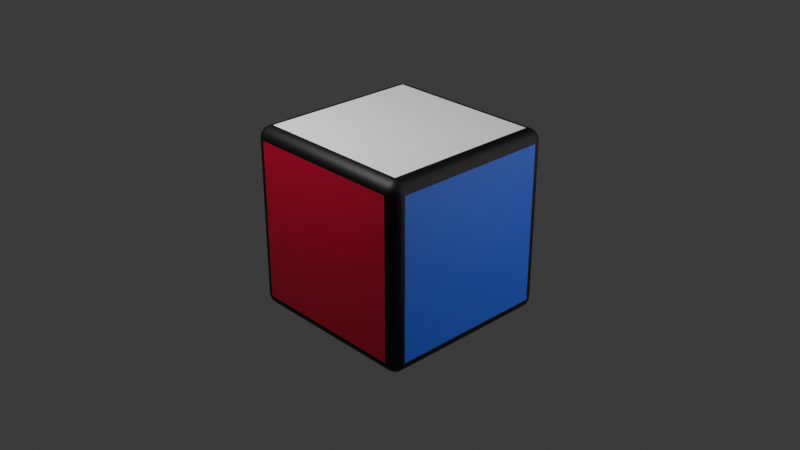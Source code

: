 # Source: cublet.blend  (saved by Blender 4.4.30; exported with 4.5.12 LTS)
import bpy
from mathutils import Matrix  # noqa: F401  (used for matrix-valued properties, if any)

bpy.ops.wm.read_factory_settings(use_empty=True)
scene = bpy.context.scene
scene.name = 'Scene'

# ---- collections
col_collection = bpy.data.collections.new('Collection'); scene.collection.children.link(col_collection)

# ---- materials (node trees are filled in below, after node groups)
mat_black = bpy.data.materials.new('black')
mat_black.alpha_threshold = 0.0
mat_black.roughness = 0.5
mat_black.line_color = (0.0, 0.0, 0.0, 1.0)
mat_red = bpy.data.materials.new('red')
mat_white = bpy.data.materials.new('white')
mat_blue = bpy.data.materials.new('blue')
mat_yellow = bpy.data.materials.new('yellow')
mat_orange = bpy.data.materials.new('orange')
mat_green = bpy.data.materials.new('green')

# ---- material node trees
mat_black.use_nodes = True; mat_black.node_tree.nodes.clear()
_N = mat_black.node_tree.nodes; _L = mat_black.node_tree.links
n0 = _N.new('ShaderNodeOutputMaterial'); n0.name = 'Material Output'; n0.location = (300, 300)
n1 = _N.new('ShaderNodeBsdfPrincipled'); n1.name = 'Principled BSDF'; n1.location = (10, 300)
n1.inputs[0].default_value = (0.0, 0.0, 0.0, 1.0)
n1.inputs[3].default_value = 1.45
_L.new(n1.outputs[0], n0.inputs[0])
n0.is_active_output = True
mat_red.use_nodes = True; mat_red.node_tree.nodes.clear()
_N = mat_red.node_tree.nodes; _L = mat_red.node_tree.links
n0 = _N.new('ShaderNodeBsdfPrincipled'); n0.name = 'Principled BSDF'; n0.location = (10, 300)
n0.inputs[0].default_value = (0.491, 0.003676, 0.02843, 1.0)
n1 = _N.new('ShaderNodeOutputMaterial'); n1.name = 'Material Output'; n1.location = (300, 300)
_L.new(n0.outputs[0], n1.inputs[0])
n1.is_active_output = True
mat_white.use_nodes = True; mat_white.node_tree.nodes.clear()
_N = mat_white.node_tree.nodes; _L = mat_white.node_tree.links
n0 = _N.new('ShaderNodeBsdfPrincipled'); n0.name = 'Principled BSDF'; n0.location = (10, 300)
n0.inputs[0].default_value = (1.0, 1.0, 1.0, 1.0)
n1 = _N.new('ShaderNodeOutputMaterial'); n1.name = 'Material Output'; n1.location = (300, 300)
_L.new(n0.outputs[0], n1.inputs[0])
n1.is_active_output = True
mat_blue.use_nodes = True; mat_blue.node_tree.nodes.clear()
_N = mat_blue.node_tree.nodes; _L = mat_blue.node_tree.links
n0 = _N.new('ShaderNodeBsdfPrincipled'); n0.name = 'Principled BSDF'; n0.location = (10, 300)
n0.inputs[0].default_value = (0.0356, 0.1119, 0.7835, 1.0)
n1 = _N.new('ShaderNodeOutputMaterial'); n1.name = 'Material Output'; n1.location = (300, 300)
_L.new(n0.outputs[0], n1.inputs[0])
n1.is_active_output = True
mat_yellow.use_nodes = True; mat_yellow.node_tree.nodes.clear()
_N = mat_yellow.node_tree.nodes; _L = mat_yellow.node_tree.links
n0 = _N.new('ShaderNodeBsdfPrincipled'); n0.name = 'Principled BSDF'; n0.location = (10, 300)
n0.inputs[0].default_value = (1.0, 0.6795, 0.0, 1.0)
n1 = _N.new('ShaderNodeOutputMaterial'); n1.name = 'Material Output'; n1.location = (300, 300)
_L.new(n0.outputs[0], n1.inputs[0])
n1.is_active_output = True
mat_orange.use_nodes = True; mat_orange.node_tree.nodes.clear()
_N = mat_orange.node_tree.nodes; _L = mat_orange.node_tree.links
n0 = _N.new('ShaderNodeBsdfPrincipled'); n0.name = 'Principled BSDF'; n0.location = (10, 300)
n0.inputs[0].default_value = (0.9911, 0.08022, 0.0, 1.0)
n1 = _N.new('ShaderNodeOutputMaterial'); n1.name = 'Material Output'; n1.location = (300, 300)
_L.new(n0.outputs[0], n1.inputs[0])
n1.is_active_output = True
mat_green.use_nodes = True; mat_green.node_tree.nodes.clear()
_N = mat_green.node_tree.nodes; _L = mat_green.node_tree.links
n0 = _N.new('ShaderNodeBsdfPrincipled'); n0.name = 'Principled BSDF'; n0.location = (10, 300)
n0.inputs[0].default_value = (0.0, 0.3231, 0.05781, 1.0)
n1 = _N.new('ShaderNodeOutputMaterial'); n1.name = 'Material Output'; n1.location = (300, 300)
_L.new(n0.outputs[0], n1.inputs[0])
n1.is_active_output = True

# ---- world
world_world = bpy.data.worlds.new('World'); scene.world = world_world
world_world.use_nodes = True; world_world.node_tree.nodes.clear()
_N = world_world.node_tree.nodes; _L = world_world.node_tree.links
n0 = _N.new('ShaderNodeOutputWorld'); n0.name = 'World Output'; n0.location = (300, 300)
n1 = _N.new('ShaderNodeBackground'); n1.name = 'Background'; n1.location = (10, 300)
n1.inputs[0].default_value = (0.05088, 0.05088, 0.05088, 1.0)
_L.new(n1.outputs[0], n0.inputs[0])
n0.is_active_output = True
world_world.color = (0.05088, 0.05088, 0.05088)
world_world.sun_shadow_jitter_overblur = 0.0

# ---- cameras
cam_camera = bpy.data.cameras.new('Camera')
cam_camera.clip_end = 100.0
cam_camera.ortho_scale = 7.314

# ---- lights
light_light = bpy.data.lights.new('Light', 'POINT')
light_light.energy = 1000.0
light_light.shadow_soft_size = 1.958
light_light_001 = bpy.data.lights.new('Light.001', 'POINT')
light_light_001.energy = 1000.0
light_light_001.shadow_soft_size = 5.778

# ---- meshes
me_cube = bpy.data.meshes.new('Cube')
me_cube.from_pydata([(0.869, 1.0, 0.869), (0.869, 0.869, 1.0), (1.0, 0.869, 0.869), (0.869, 0.9984, 0.8895), (0.869, 0.9936, 0.9095), (0.869, 0.9857, 0.9285), (0.869, 0.975, 0.946), (0.869, 0.9616, 0.9616), (0.8895, 0.9984, 0.869), (0.8899, 0.9966, 0.8901), (0.89, 0.9914, 0.9107), (0.89, 0.9833, 0.9294), (0.8899, 0.9729, 0.946), (0.8898, 0.9605, 0.9604), (0.9095, 0.9936, 0.869), (0.9105, 0.9914, 0.8903), (0.9105, 0.986, 0.9108), (0.9099, 0.9781, 0.9288), (0.9092, 0.9685, 0.9442), (0.9089, 0.9573, 0.9572), (0.9285, 0.9857, 0.869), (0.9294, 0.9833, 0.8902), (0.9288, 0.9781, 0.9101), (0.9271, 0.971, 0.9272), (0.9255, 0.9626, 0.9412), (0.9246, 0.9529, 0.9529), (0.946, 0.975, 0.869), (0.9461, 0.9728, 0.89), (0.9442, 0.9684, 0.9093), (0.9412, 0.9625, 0.9255), (0.9383, 0.9559, 0.9383), (0.9366, 0.9483, 0.9483), (0.9446, 0.9446, 0.9446), (0.8895, 0.869, 0.9984), (0.9095, 0.869, 0.9936), (0.9285, 0.869, 0.9857), (0.946, 0.869, 0.975), (0.9616, 0.869, 0.9616), (0.869, 0.8895, 0.9984), (0.8901, 0.8899, 0.9966), (0.9107, 0.89, 0.9914), (0.9294, 0.89, 0.9833), (0.946, 0.8899, 0.9729), (0.9604, 0.8898, 0.9605), (0.869, 0.9095, 0.9936), (0.8903, 0.9105, 0.9914), (0.9108, 0.9105, 0.986), (0.9288, 0.9099, 0.9781), (0.9442, 0.9092, 0.9685), (0.9572, 0.9089, 0.9573), (0.869, 0.9285, 0.9857), (0.8902, 0.9294, 0.9833), (0.9101, 0.9288, 0.9781), (0.9272, 0.9271, 0.971), (0.9412, 0.9255, 0.9626), (0.9529, 0.9246, 0.9529), (0.869, 0.946, 0.975), (0.89, 0.9461, 0.9728), (0.9093, 0.9442, 0.9684), (0.9255, 0.9412, 0.9625), (0.9383, 0.9383, 0.9559), (0.9483, 0.9366, 0.9483), (0.9984, 0.8895, 0.869), (0.9936, 0.9095, 0.869), (0.9857, 0.9285, 0.869), (0.975, 0.946, 0.869), (0.9616, 0.9616, 0.869), (0.9984, 0.869, 0.8895), (0.9966, 0.8901, 0.8899), (0.9914, 0.9107, 0.89), (0.9833, 0.9294, 0.89), (0.9729, 0.946, 0.8899), (0.9605, 0.9604, 0.8898), (0.9936, 0.869, 0.9095), (0.9914, 0.8903, 0.9105), (0.986, 0.9108, 0.9105), (0.9781, 0.9288, 0.9099), (0.9685, 0.9442, 0.9092), (0.9573, 0.9572, 0.9089), (0.9857, 0.869, 0.9285), (0.9833, 0.8902, 0.9294), (0.9781, 0.9101, 0.9288), (0.971, 0.9272, 0.9271), (0.9626, 0.9412, 0.9255), (0.9529, 0.9529, 0.9246), (0.975, 0.869, 0.946), (0.9728, 0.89, 0.9461), (0.9684, 0.9093, 0.9442), (0.9625, 0.9255, 0.9412), (0.9559, 0.9383, 0.9383), (0.9483, 0.9483, 0.9366), (0.869, 0.869, -1.0), (0.869, 1.0, -0.869), (1.0, 0.869, -0.869), (0.869, 0.8895, -0.9984), (0.869, 0.9095, -0.9936), (0.869, 0.9285, -0.9857), (0.869, 0.946, -0.975), (0.869, 0.9616, -0.9616), (0.8895, 0.869, -0.9984), (0.8899, 0.8901, -0.9966), (0.89, 0.9107, -0.9914), (0.89, 0.9294, -0.9833), (0.8899, 0.946, -0.9729), (0.8898, 0.9604, -0.9605), (0.9095, 0.869, -0.9936), (0.9105, 0.8903, -0.9914), (0.9105, 0.9108, -0.986), (0.9099, 0.9288, -0.9781), (0.9092, 0.9442, -0.9685), (0.9089, 0.9572, -0.9573), (0.9285, 0.869, -0.9857), (0.9294, 0.8902, -0.9833), (0.9288, 0.9101, -0.9781), (0.9271, 0.9272, -0.971), (0.9255, 0.9412, -0.9626), (0.9246, 0.9529, -0.9529), (0.946, 0.869, -0.975), (0.9461, 0.89, -0.9728), (0.9442, 0.9093, -0.9684), (0.9412, 0.9255, -0.9625), (0.9383, 0.9383, -0.9559), (0.9366, 0.9483, -0.9483), (0.9446, 0.9446, -0.9446), (0.8895, 0.9984, -0.869), (0.9095, 0.9936, -0.869), (0.9285, 0.9857, -0.869), (0.946, 0.975, -0.869), (0.9616, 0.9616, -0.869), (0.869, 0.9984, -0.8895), (0.8901, 0.9966, -0.8899), (0.9107, 0.9914, -0.89), (0.9294, 0.9833, -0.89), (0.946, 0.9729, -0.8899), (0.9604, 0.9605, -0.8898), (0.869, 0.9936, -0.9095), (0.8903, 0.9914, -0.9105), (0.9108, 0.986, -0.9105), (0.9288, 0.9781, -0.9099), (0.9442, 0.9685, -0.9092), (0.9572, 0.9573, -0.9089), (0.869, 0.9857, -0.9285), (0.8902, 0.9833, -0.9294), (0.9101, 0.9781, -0.9288), (0.9272, 0.971, -0.9271), (0.9412, 0.9626, -0.9255), (0.9529, 0.9529, -0.9246), (0.869, 0.975, -0.946), (0.89, 0.9728, -0.9461), (0.9093, 0.9684, -0.9442), (0.9255, 0.9625, -0.9412), (0.9383, 0.9559, -0.9383), (0.9483, 0.9483, -0.9366), (0.9984, 0.869, -0.8895), (0.9936, 0.869, -0.9095), (0.9857, 0.869, -0.9285), (0.975, 0.869, -0.946), (0.9616, 0.869, -0.9616), (0.9984, 0.8895, -0.869), (0.9966, 0.8899, -0.8901), (0.9914, 0.89, -0.9107), (0.9833, 0.89, -0.9294), (0.9729, 0.8899, -0.946), (0.9605, 0.8898, -0.9604), (0.9936, 0.9095, -0.869), (0.9914, 0.9105, -0.8903), (0.986, 0.9105, -0.9108), (0.9781, 0.9099, -0.9288), (0.9685, 0.9092, -0.9442), (0.9573, 0.9089, -0.9572), (0.9857, 0.9285, -0.869), (0.9833, 0.9294, -0.8902), (0.9781, 0.9288, -0.9101), (0.971, 0.9271, -0.9272), (0.9626, 0.9255, -0.9412), (0.9529, 0.9246, -0.9529), (0.975, 0.946, -0.869), (0.9728, 0.9461, -0.89), (0.9684, 0.9442, -0.9093), (0.9625, 0.9412, -0.9255), (0.9559, 0.9383, -0.9383), (0.9483, 0.9366, -0.9483), (1.0, -0.869, 0.869), (0.869, -0.869, 1.0), (0.869, -1.0, 0.869), (0.9984, -0.869, 0.8895), (0.9936, -0.869, 0.9095), (0.9857, -0.869, 0.9285), (0.975, -0.869, 0.946), (0.9616, -0.869, 0.9616), (0.9984, -0.8895, 0.869), (0.9966, -0.8899, 0.8901), (0.9914, -0.89, 0.9107), (0.9833, -0.89, 0.9294), (0.9729, -0.8899, 0.946), (0.9605, -0.8898, 0.9604), (0.9936, -0.9095, 0.869), (0.9914, -0.9105, 0.8903), (0.986, -0.9105, 0.9108), (0.9781, -0.9099, 0.9288), (0.9685, -0.9092, 0.9442), (0.9573, -0.9089, 0.9572), (0.9857, -0.9285, 0.869), (0.9833, -0.9294, 0.8902), (0.9781, -0.9288, 0.9101), (0.971, -0.9271, 0.9272), (0.9626, -0.9255, 0.9412), (0.9529, -0.9246, 0.9529), (0.975, -0.946, 0.869), (0.9728, -0.9461, 0.89), (0.9684, -0.9442, 0.9093), (0.9625, -0.9412, 0.9255), (0.9559, -0.9383, 0.9383), (0.9483, -0.9366, 0.9483), (0.9446, -0.9446, 0.9446), (0.869, -0.8895, 0.9984), (0.869, -0.9095, 0.9936), (0.869, -0.9285, 0.9857), (0.869, -0.946, 0.975), (0.869, -0.9616, 0.9616), (0.8895, -0.869, 0.9984), (0.8899, -0.8901, 0.9966), (0.89, -0.9107, 0.9914), (0.89, -0.9294, 0.9833), (0.8899, -0.946, 0.9729), (0.8898, -0.9604, 0.9605), (0.9095, -0.869, 0.9936), (0.9105, -0.8903, 0.9914), (0.9105, -0.9108, 0.986), (0.9099, -0.9288, 0.9781), (0.9092, -0.9442, 0.9685), (0.9089, -0.9572, 0.9573), (0.9285, -0.869, 0.9857), (0.9294, -0.8902, 0.9833), (0.9288, -0.9101, 0.9781), (0.9271, -0.9272, 0.971), (0.9255, -0.9412, 0.9626), (0.9246, -0.9529, 0.9529), (0.946, -0.869, 0.975), (0.9461, -0.89, 0.9728), (0.9442, -0.9093, 0.9684), (0.9412, -0.9255, 0.9625), (0.9383, -0.9383, 0.9559), (0.9366, -0.9483, 0.9483), (0.8895, -0.9984, 0.869), (0.9095, -0.9936, 0.869), (0.9285, -0.9857, 0.869), (0.946, -0.975, 0.869), (0.9616, -0.9616, 0.869), (0.869, -0.9984, 0.8895), (0.8901, -0.9966, 0.8899), (0.9107, -0.9914, 0.89), (0.9294, -0.9833, 0.89), (0.946, -0.9729, 0.8899), (0.9604, -0.9605, 0.8898), (0.869, -0.9936, 0.9095), (0.8903, -0.9914, 0.9105), (0.9108, -0.986, 0.9105), (0.9288, -0.9781, 0.9099), (0.9442, -0.9685, 0.9092), (0.9572, -0.9573, 0.9089), (0.869, -0.9857, 0.9285), (0.8902, -0.9833, 0.9294), (0.9101, -0.9781, 0.9288), (0.9272, -0.971, 0.9271), (0.9412, -0.9626, 0.9255), (0.9529, -0.9529, 0.9246), (0.869, -0.975, 0.946), (0.89, -0.9728, 0.9461), (0.9093, -0.9684, 0.9442), (0.9255, -0.9625, 0.9412), (0.9383, -0.9559, 0.9383), (0.9483, -0.9483, 0.9366), (1.0, -0.869, -0.869), (0.869, -1.0, -0.869), (0.869, -0.869, -1.0), (0.9984, -0.8895, -0.869), (0.9936, -0.9095, -0.869), (0.9857, -0.9285, -0.869), (0.975, -0.946, -0.869), (0.9616, -0.9616, -0.869), (0.9984, -0.869, -0.8895), (0.9966, -0.8901, -0.8899), (0.9914, -0.9107, -0.89), (0.9833, -0.9294, -0.89), (0.9729, -0.946, -0.8899), (0.9605, -0.9604, -0.8898), (0.9936, -0.869, -0.9095), (0.9914, -0.8903, -0.9105), (0.986, -0.9108, -0.9105), (0.9781, -0.9288, -0.9099), (0.9685, -0.9442, -0.9092), (0.9573, -0.9572, -0.9089), (0.9857, -0.869, -0.9285), (0.9833, -0.8902, -0.9294), (0.9781, -0.9101, -0.9288), (0.971, -0.9272, -0.9271), (0.9626, -0.9412, -0.9255), (0.9529, -0.9529, -0.9246), (0.975, -0.869, -0.946), (0.9728, -0.89, -0.9461), (0.9684, -0.9093, -0.9442), (0.9625, -0.9255, -0.9412), (0.9559, -0.9383, -0.9383), (0.9483, -0.9483, -0.9366), (0.9446, -0.9446, -0.9446), (0.869, -0.9984, -0.8895), (0.869, -0.9936, -0.9095), (0.869, -0.9857, -0.9285), (0.869, -0.975, -0.946), (0.869, -0.9616, -0.9616), (0.8895, -0.9984, -0.869), (0.8899, -0.9966, -0.8901), (0.89, -0.9914, -0.9107), (0.89, -0.9833, -0.9294), (0.8899, -0.9729, -0.946), (0.8898, -0.9605, -0.9604), (0.9095, -0.9936, -0.869), (0.9105, -0.9914, -0.8903), (0.9105, -0.986, -0.9108), (0.9099, -0.9781, -0.9288), (0.9092, -0.9685, -0.9442), (0.9089, -0.9573, -0.9572), (0.9285, -0.9857, -0.869), (0.9294, -0.9833, -0.8902), (0.9288, -0.9781, -0.9101), (0.9271, -0.971, -0.9272), (0.9255, -0.9626, -0.9412), (0.9246, -0.9529, -0.9529), (0.946, -0.975, -0.869), (0.9461, -0.9728, -0.89), (0.9442, -0.9684, -0.9093), (0.9412, -0.9625, -0.9255), (0.9383, -0.9559, -0.9383), (0.9366, -0.9483, -0.9483), (0.8895, -0.869, -0.9984), (0.9095, -0.869, -0.9936), (0.9285, -0.869, -0.9857), (0.946, -0.869, -0.975), (0.9616, -0.869, -0.9616), (0.869, -0.8895, -0.9984), (0.8901, -0.8899, -0.9966), (0.9107, -0.89, -0.9914), (0.9294, -0.89, -0.9833), (0.946, -0.8899, -0.9729), (0.9604, -0.8898, -0.9605), (0.869, -0.9095, -0.9936), (0.8903, -0.9105, -0.9914), (0.9108, -0.9105, -0.986), (0.9288, -0.9099, -0.9781), (0.9442, -0.9092, -0.9685), (0.9572, -0.9089, -0.9573), (0.869, -0.9285, -0.9857), (0.8902, -0.9294, -0.9833), (0.9101, -0.9288, -0.9781), (0.9272, -0.9271, -0.971), (0.9412, -0.9255, -0.9626), (0.9529, -0.9246, -0.9529), (0.869, -0.946, -0.975), (0.89, -0.9461, -0.9728), (0.9093, -0.9442, -0.9684), (0.9255, -0.9412, -0.9625), (0.9383, -0.9383, -0.9559), (0.9483, -0.9366, -0.9483), (-0.869, 1.0, 0.869), (-1.0, 0.869, 0.869), (-0.869, 0.869, 1.0), (-0.8895, 0.9984, 0.869), (-0.9095, 0.9936, 0.869), (-0.9285, 0.9857, 0.869), (-0.946, 0.975, 0.869), (-0.9616, 0.9616, 0.869), (-0.869, 0.9984, 0.8895), (-0.8901, 0.9966, 0.8899), (-0.9107, 0.9914, 0.89), (-0.9294, 0.9833, 0.89), (-0.946, 0.9729, 0.8899), (-0.9604, 0.9605, 0.8898), (-0.869, 0.9936, 0.9095), (-0.8903, 0.9914, 0.9105), (-0.9108, 0.986, 0.9105), (-0.9288, 0.9781, 0.9099), (-0.9442, 0.9685, 0.9092), (-0.9572, 0.9573, 0.9089), (-0.869, 0.9857, 0.9285), (-0.8902, 0.9833, 0.9294), (-0.9101, 0.9781, 0.9288), (-0.9272, 0.971, 0.9271), (-0.9412, 0.9626, 0.9255), (-0.9529, 0.9529, 0.9246), (-0.869, 0.975, 0.946), (-0.89, 0.9728, 0.9461), (-0.9093, 0.9684, 0.9442), (-0.9255, 0.9625, 0.9412), (-0.9383, 0.9559, 0.9383), (-0.9483, 0.9483, 0.9366), (-0.9446, 0.9446, 0.9446), (-0.9984, 0.869, 0.8895), (-0.9936, 0.869, 0.9095), (-0.9857, 0.869, 0.9285), (-0.975, 0.869, 0.946), (-0.9616, 0.869, 0.9616), (-0.9984, 0.8895, 0.869), (-0.9966, 0.8899, 0.8901), (-0.9914, 0.89, 0.9107), (-0.9833, 0.89, 0.9294), (-0.9729, 0.8899, 0.946), (-0.9605, 0.8898, 0.9604), (-0.9936, 0.9095, 0.869), (-0.9914, 0.9105, 0.8903), (-0.986, 0.9105, 0.9108), (-0.9781, 0.9099, 0.9288), (-0.9685, 0.9092, 0.9442), (-0.9573, 0.9089, 0.9572), (-0.9857, 0.9285, 0.869), (-0.9833, 0.9294, 0.8902), (-0.9781, 0.9288, 0.9101), (-0.971, 0.9271, 0.9272), (-0.9626, 0.9255, 0.9412), (-0.9529, 0.9246, 0.9529), (-0.975, 0.946, 0.869), (-0.9728, 0.9461, 0.89), (-0.9684, 0.9442, 0.9093), (-0.9625, 0.9412, 0.9255), (-0.9559, 0.9383, 0.9383), (-0.9483, 0.9366, 0.9483), (-0.869, 0.8895, 0.9984), (-0.869, 0.9095, 0.9936), (-0.869, 0.9285, 0.9857), (-0.869, 0.946, 0.975), (-0.869, 0.9616, 0.9616), (-0.8895, 0.869, 0.9984), (-0.8899, 0.8901, 0.9966), (-0.89, 0.9107, 0.9914), (-0.89, 0.9294, 0.9833), (-0.8899, 0.946, 0.9729), (-0.8898, 0.9604, 0.9605), (-0.9095, 0.869, 0.9936), (-0.9105, 0.8903, 0.9914), (-0.9105, 0.9108, 0.986), (-0.9099, 0.9288, 0.9781), (-0.9092, 0.9442, 0.9685), (-0.9089, 0.9572, 0.9573), (-0.9285, 0.869, 0.9857), (-0.9294, 0.8902, 0.9833), (-0.9288, 0.9101, 0.9781), (-0.9271, 0.9272, 0.971), (-0.9255, 0.9412, 0.9626), (-0.9246, 0.9529, 0.9529), (-0.946, 0.869, 0.975), (-0.9461, 0.89, 0.9728), (-0.9442, 0.9093, 0.9684), (-0.9412, 0.9255, 0.9625), (-0.9383, 0.9383, 0.9559), (-0.9366, 0.9483, 0.9483), (-1.0, 0.869, -0.869), (-0.869, 1.0, -0.869), (-0.869, 0.869, -1.0), (-0.9984, 0.8895, -0.869), (-0.9936, 0.9095, -0.869), (-0.9857, 0.9285, -0.869), (-0.975, 0.946, -0.869), (-0.9616, 0.9616, -0.869), (-0.9984, 0.869, -0.8895), (-0.9966, 0.8901, -0.8899), (-0.9914, 0.9107, -0.89), (-0.9833, 0.9294, -0.89), (-0.9729, 0.946, -0.8899), (-0.9605, 0.9604, -0.8898), (-0.9936, 0.869, -0.9095), (-0.9914, 0.8903, -0.9105), (-0.986, 0.9108, -0.9105), (-0.9781, 0.9288, -0.9099), (-0.9685, 0.9442, -0.9092), (-0.9573, 0.9572, -0.9089), (-0.9857, 0.869, -0.9285), (-0.9833, 0.8902, -0.9294), (-0.9781, 0.9101, -0.9288), (-0.971, 0.9272, -0.9271), (-0.9626, 0.9412, -0.9255), (-0.9529, 0.9529, -0.9246), (-0.975, 0.869, -0.946), (-0.9728, 0.89, -0.9461), (-0.9684, 0.9093, -0.9442), (-0.9625, 0.9255, -0.9412), (-0.9559, 0.9383, -0.9383), (-0.9483, 0.9483, -0.9366), (-0.9446, 0.9446, -0.9446), (-0.869, 0.9984, -0.8895), (-0.869, 0.9936, -0.9095), (-0.869, 0.9857, -0.9285), (-0.869, 0.975, -0.946), (-0.869, 0.9616, -0.9616), (-0.8895, 0.9984, -0.869), (-0.8899, 0.9966, -0.8901), (-0.89, 0.9914, -0.9107), (-0.89, 0.9833, -0.9294), (-0.8899, 0.9729, -0.946), (-0.8898, 0.9605, -0.9604), (-0.9095, 0.9936, -0.869), (-0.9105, 0.9914, -0.8903), (-0.9105, 0.986, -0.9108), (-0.9099, 0.9781, -0.9288), (-0.9092, 0.9685, -0.9442), (-0.9089, 0.9573, -0.9572), (-0.9285, 0.9857, -0.869), (-0.9294, 0.9833, -0.8902), (-0.9288, 0.9781, -0.9101), (-0.9271, 0.971, -0.9272), (-0.9255, 0.9626, -0.9412), (-0.9246, 0.9529, -0.9529), (-0.946, 0.975, -0.869), (-0.9461, 0.9728, -0.89), (-0.9442, 0.9684, -0.9093), (-0.9412, 0.9625, -0.9255), (-0.9383, 0.9559, -0.9383), (-0.9366, 0.9483, -0.9483), (-0.8895, 0.869, -0.9984), (-0.9095, 0.869, -0.9936), (-0.9285, 0.869, -0.9857), (-0.946, 0.869, -0.975), (-0.9616, 0.869, -0.9616), (-0.869, 0.8895, -0.9984), (-0.8901, 0.8899, -0.9966), (-0.9107, 0.89, -0.9914), (-0.9294, 0.89, -0.9833), (-0.946, 0.8899, -0.9729), (-0.9604, 0.8898, -0.9605), (-0.869, 0.9095, -0.9936), (-0.8903, 0.9105, -0.9914), (-0.9108, 0.9105, -0.986), (-0.9288, 0.9099, -0.9781), (-0.9442, 0.9092, -0.9685), (-0.9572, 0.9089, -0.9573), (-0.869, 0.9285, -0.9857), (-0.8902, 0.9294, -0.9833), (-0.9101, 0.9288, -0.9781), (-0.9272, 0.9271, -0.971), (-0.9412, 0.9255, -0.9626), (-0.9529, 0.9246, -0.9529), (-0.869, 0.946, -0.975), (-0.89, 0.9461, -0.9728), (-0.9093, 0.9442, -0.9684), (-0.9255, 0.9412, -0.9625), (-0.9383, 0.9383, -0.9559), (-0.9483, 0.9366, -0.9483), (-1.0, -0.869, 0.869), (-0.869, -1.0, 0.869), (-0.869, -0.869, 1.0), (-0.9984, -0.8895, 0.869), (-0.9936, -0.9095, 0.869), (-0.9857, -0.9285, 0.869), (-0.975, -0.946, 0.869), (-0.9616, -0.9616, 0.869), (-0.9984, -0.869, 0.8895), (-0.9966, -0.8901, 0.8899), (-0.9914, -0.9107, 0.89), (-0.9833, -0.9294, 0.89), (-0.9729, -0.946, 0.8899), (-0.9605, -0.9604, 0.8898), (-0.9936, -0.869, 0.9095), (-0.9914, -0.8903, 0.9105), (-0.986, -0.9108, 0.9105), (-0.9781, -0.9288, 0.9099), (-0.9685, -0.9442, 0.9092), (-0.9573, -0.9572, 0.9089), (-0.9857, -0.869, 0.9285), (-0.9833, -0.8902, 0.9294), (-0.9781, -0.9101, 0.9288), (-0.971, -0.9272, 0.9271), (-0.9626, -0.9412, 0.9255), (-0.9529, -0.9529, 0.9246), (-0.975, -0.869, 0.946), (-0.9728, -0.89, 0.9461), (-0.9684, -0.9093, 0.9442), (-0.9625, -0.9255, 0.9412), (-0.9559, -0.9383, 0.9383), (-0.9483, -0.9483, 0.9366), (-0.9446, -0.9446, 0.9446), (-0.869, -0.9984, 0.8895), (-0.869, -0.9936, 0.9095), (-0.869, -0.9857, 0.9285), (-0.869, -0.975, 0.946), (-0.869, -0.9616, 0.9616), (-0.8895, -0.9984, 0.869), (-0.8899, -0.9966, 0.8901), (-0.89, -0.9914, 0.9107), (-0.89, -0.9833, 0.9294), (-0.8899, -0.9729, 0.946), (-0.8898, -0.9605, 0.9604), (-0.9095, -0.9936, 0.869), (-0.9105, -0.9914, 0.8903), (-0.9105, -0.986, 0.9108), (-0.9099, -0.9781, 0.9288), (-0.9092, -0.9685, 0.9442), (-0.9089, -0.9573, 0.9572), (-0.9285, -0.9857, 0.869), (-0.9294, -0.9833, 0.8902), (-0.9288, -0.9781, 0.9101), (-0.9271, -0.971, 0.9272), (-0.9255, -0.9626, 0.9412), (-0.9246, -0.9529, 0.9529), (-0.946, -0.975, 0.869), (-0.9461, -0.9728, 0.89), (-0.9442, -0.9684, 0.9093), (-0.9412, -0.9625, 0.9255), (-0.9383, -0.9559, 0.9383), (-0.9366, -0.9483, 0.9483), (-0.8895, -0.869, 0.9984), (-0.9095, -0.869, 0.9936), (-0.9285, -0.869, 0.9857), (-0.946, -0.869, 0.975), (-0.9616, -0.869, 0.9616), (-0.869, -0.8895, 0.9984), (-0.8901, -0.8899, 0.9966), (-0.9107, -0.89, 0.9914), (-0.9294, -0.89, 0.9833), (-0.946, -0.8899, 0.9729), (-0.9604, -0.8898, 0.9605), (-0.869, -0.9095, 0.9936), (-0.8903, -0.9105, 0.9914), (-0.9108, -0.9105, 0.986), (-0.9288, -0.9099, 0.9781), (-0.9442, -0.9092, 0.9685), (-0.9572, -0.9089, 0.9573), (-0.869, -0.9285, 0.9857), (-0.8902, -0.9294, 0.9833), (-0.9101, -0.9288, 0.9781), (-0.9272, -0.9271, 0.971), (-0.9412, -0.9255, 0.9626), (-0.9529, -0.9246, 0.9529), (-0.869, -0.946, 0.975), (-0.89, -0.9461, 0.9728), (-0.9093, -0.9442, 0.9684), (-0.9255, -0.9412, 0.9625), (-0.9383, -0.9383, 0.9559), (-0.9483, -0.9366, 0.9483), (-0.869, -0.869, -1.0), (-0.869, -1.0, -0.869), (-1.0, -0.869, -0.869), (-0.869, -0.8895, -0.9984), (-0.869, -0.9095, -0.9936), (-0.869, -0.9285, -0.9857), (-0.869, -0.946, -0.975), (-0.869, -0.9616, -0.9616), (-0.8895, -0.869, -0.9984), (-0.8899, -0.8901, -0.9966), (-0.89, -0.9107, -0.9914), (-0.89, -0.9294, -0.9833), (-0.8899, -0.946, -0.9729), (-0.8898, -0.9604, -0.9605), (-0.9095, -0.869, -0.9936), (-0.9105, -0.8903, -0.9914), (-0.9105, -0.9108, -0.986), (-0.9099, -0.9288, -0.9781), (-0.9092, -0.9442, -0.9685), (-0.9089, -0.9572, -0.9573), (-0.9285, -0.869, -0.9857), (-0.9294, -0.8902, -0.9833), (-0.9288, -0.9101, -0.9781), (-0.9271, -0.9272, -0.971), (-0.9255, -0.9412, -0.9626), (-0.9246, -0.9529, -0.9529), (-0.946, -0.869, -0.975), (-0.9461, -0.89, -0.9728), (-0.9442, -0.9093, -0.9684), (-0.9412, -0.9255, -0.9625), (-0.9383, -0.9383, -0.9559), (-0.9366, -0.9483, -0.9483), (-0.9446, -0.9446, -0.9446), (-0.8895, -0.9984, -0.869), (-0.9095, -0.9936, -0.869), (-0.9285, -0.9857, -0.869), (-0.946, -0.975, -0.869), (-0.9616, -0.9616, -0.869), (-0.869, -0.9984, -0.8895), (-0.8901, -0.9966, -0.8899), (-0.9107, -0.9914, -0.89), (-0.9294, -0.9833, -0.89), (-0.946, -0.9729, -0.8899), (-0.9604, -0.9605, -0.8898), (-0.869, -0.9936, -0.9095), (-0.8903, -0.9914, -0.9105), (-0.9108, -0.986, -0.9105), (-0.9288, -0.9781, -0.9099), (-0.9442, -0.9685, -0.9092), (-0.9572, -0.9573, -0.9089), (-0.869, -0.9857, -0.9285), (-0.8902, -0.9833, -0.9294), (-0.9101, -0.9781, -0.9288), (-0.9272, -0.971, -0.9271), (-0.9412, -0.9626, -0.9255), (-0.9529, -0.9529, -0.9246), (-0.869, -0.975, -0.946), (-0.89, -0.9728, -0.9461), (-0.9093, -0.9684, -0.9442), (-0.9255, -0.9625, -0.9412), (-0.9383, -0.9559, -0.9383), (-0.9483, -0.9483, -0.9366), (-0.9984, -0.869, -0.8895), (-0.9936, -0.869, -0.9095), (-0.9857, -0.869, -0.9285), (-0.975, -0.869, -0.946), (-0.9616, -0.869, -0.9616), (-0.9984, -0.8895, -0.869), (-0.9966, -0.8899, -0.8901), (-0.9914, -0.89, -0.9107), (-0.9833, -0.89, -0.9294), (-0.9729, -0.8899, -0.946), (-0.9605, -0.8898, -0.9604), (-0.9936, -0.9095, -0.869), (-0.9914, -0.9105, -0.8903), (-0.986, -0.9105, -0.9108), (-0.9781, -0.9099, -0.9288), (-0.9685, -0.9092, -0.9442), (-0.9573, -0.9089, -0.9572), (-0.9857, -0.9285, -0.869), (-0.9833, -0.9294, -0.8902), (-0.9781, -0.9288, -0.9101), (-0.971, -0.9271, -0.9272), (-0.9626, -0.9255, -0.9412), (-0.9529, -0.9246, -0.9529), (-0.975, -0.946, -0.869), (-0.9728, -0.9461, -0.89), (-0.9684, -0.9442, -0.9093), (-0.9625, -0.9412, -0.9255), (-0.9559, -0.9383, -0.9383), (-0.9483, -0.9366, -0.9483)], [], [(457, 91, 275, 637), (639, 546, 365, 455), (274, 184, 547, 638), (1, 366, 548, 183), (93, 2, 182, 273), (0, 3, 9, 8), (3, 4, 10, 9), (4, 5, 11, 10), (5, 6, 12, 11), (6, 7, 13, 12), (8, 9, 15, 14), (9, 10, 16, 15), (10, 11, 17, 16), (11, 12, 18, 17), (12, 13, 19, 18), (14, 15, 21, 20), (15, 16, 22, 21), (16, 17, 23, 22), (17, 18, 24, 23), (18, 19, 25, 24), (20, 21, 27, 26), (21, 22, 28, 27), (22, 23, 29, 28), (23, 24, 30, 29), (24, 25, 31, 30), (26, 27, 72, 66), (27, 28, 78, 72), (28, 29, 84, 78), (29, 30, 90, 84), (30, 31, 32, 90), (1, 33, 39, 38), (33, 34, 40, 39), (34, 35, 41, 40), (35, 36, 42, 41), (36, 37, 43, 42), (38, 39, 45, 44), (39, 40, 46, 45), (40, 41, 47, 46), (41, 42, 48, 47), (42, 43, 49, 48), (44, 45, 51, 50), (45, 46, 52, 51), (46, 47, 53, 52), (47, 48, 54, 53), (48, 49, 55, 54), (50, 51, 57, 56), (51, 52, 58, 57), (52, 53, 59, 58), (53, 54, 60, 59), (54, 55, 61, 60), (56, 57, 13, 7), (57, 58, 19, 13), (58, 59, 25, 19), (59, 60, 31, 25), (60, 61, 32, 31), (2, 62, 68, 67), (62, 63, 69, 68), (63, 64, 70, 69), (64, 65, 71, 70), (65, 66, 72, 71), (67, 68, 74, 73), (68, 69, 75, 74), (69, 70, 76, 75), (70, 71, 77, 76), (71, 72, 78, 77), (73, 74, 80, 79), (74, 75, 81, 80), (75, 76, 82, 81), (76, 77, 83, 82), (77, 78, 84, 83), (79, 80, 86, 85), (80, 81, 87, 86), (81, 82, 88, 87), (82, 83, 89, 88), (83, 84, 90, 89), (85, 86, 43, 37), (86, 87, 49, 43), (87, 88, 55, 49), (88, 89, 61, 55), (89, 90, 32, 61), (91, 94, 100, 99), (94, 95, 101, 100), (95, 96, 102, 101), (96, 97, 103, 102), (97, 98, 104, 103), (99, 100, 106, 105), (100, 101, 107, 106), (101, 102, 108, 107), (102, 103, 109, 108), (103, 104, 110, 109), (105, 106, 112, 111), (106, 107, 113, 112), (107, 108, 114, 113), (108, 109, 115, 114), (109, 110, 116, 115), (111, 112, 118, 117), (112, 113, 119, 118), (113, 114, 120, 119), (114, 115, 121, 120), (115, 116, 122, 121), (117, 118, 163, 157), (118, 119, 169, 163), (119, 120, 175, 169), (120, 121, 181, 175), (121, 122, 123, 181), (92, 124, 130, 129), (124, 125, 131, 130), (125, 126, 132, 131), (126, 127, 133, 132), (127, 128, 134, 133), (129, 130, 136, 135), (130, 131, 137, 136), (131, 132, 138, 137), (132, 133, 139, 138), (133, 134, 140, 139), (135, 136, 142, 141), (136, 137, 143, 142), (137, 138, 144, 143), (138, 139, 145, 144), (139, 140, 146, 145), (141, 142, 148, 147), (142, 143, 149, 148), (143, 144, 150, 149), (144, 145, 151, 150), (145, 146, 152, 151), (147, 148, 104, 98), (148, 149, 110, 104), (149, 150, 116, 110), (150, 151, 122, 116), (151, 152, 123, 122), (93, 153, 159, 158), (153, 154, 160, 159), (154, 155, 161, 160), (155, 156, 162, 161), (156, 157, 163, 162), (158, 159, 165, 164), (159, 160, 166, 165), (160, 161, 167, 166), (161, 162, 168, 167), (162, 163, 169, 168), (164, 165, 171, 170), (165, 166, 172, 171), (166, 167, 173, 172), (167, 168, 174, 173), (168, 169, 175, 174), (170, 171, 177, 176), (171, 172, 178, 177), (172, 173, 179, 178), (173, 174, 180, 179), (174, 175, 181, 180), (176, 177, 134, 128), (177, 178, 140, 134), (178, 179, 146, 140), (179, 180, 152, 146), (180, 181, 123, 152), (182, 185, 191, 190), (185, 186, 192, 191), (186, 187, 193, 192), (187, 188, 194, 193), (188, 189, 195, 194), (190, 191, 197, 196), (191, 192, 198, 197), (192, 193, 199, 198), (193, 194, 200, 199), (194, 195, 201, 200), (196, 197, 203, 202), (197, 198, 204, 203), (198, 199, 205, 204), (199, 200, 206, 205), (200, 201, 207, 206), (202, 203, 209, 208), (203, 204, 210, 209), (204, 205, 211, 210), (205, 206, 212, 211), (206, 207, 213, 212), (208, 209, 254, 248), (209, 210, 260, 254), (210, 211, 266, 260), (211, 212, 272, 266), (212, 213, 214, 272), (183, 215, 221, 220), (215, 216, 222, 221), (216, 217, 223, 222), (217, 218, 224, 223), (218, 219, 225, 224), (220, 221, 227, 226), (221, 222, 228, 227), (222, 223, 229, 228), (223, 224, 230, 229), (224, 225, 231, 230), (226, 227, 233, 232), (227, 228, 234, 233), (228, 229, 235, 234), (229, 230, 236, 235), (230, 231, 237, 236), (232, 233, 239, 238), (233, 234, 240, 239), (234, 235, 241, 240), (235, 236, 242, 241), (236, 237, 243, 242), (238, 239, 195, 189), (239, 240, 201, 195), (240, 241, 207, 201), (241, 242, 213, 207), (242, 243, 214, 213), (184, 244, 250, 249), (244, 245, 251, 250), (245, 246, 252, 251), (246, 247, 253, 252), (247, 248, 254, 253), (249, 250, 256, 255), (250, 251, 257, 256), (251, 252, 258, 257), (252, 253, 259, 258), (253, 254, 260, 259), (255, 256, 262, 261), (256, 257, 263, 262), (257, 258, 264, 263), (258, 259, 265, 264), (259, 260, 266, 265), (261, 262, 268, 267), (262, 263, 269, 268), (263, 264, 270, 269), (264, 265, 271, 270), (265, 266, 272, 271), (267, 268, 225, 219), (268, 269, 231, 225), (269, 270, 237, 231), (270, 271, 243, 237), (271, 272, 214, 243), (273, 276, 282, 281), (276, 277, 283, 282), (277, 278, 284, 283), (278, 279, 285, 284), (279, 280, 286, 285), (281, 282, 288, 287), (282, 283, 289, 288), (283, 284, 290, 289), (284, 285, 291, 290), (285, 286, 292, 291), (287, 288, 294, 293), (288, 289, 295, 294), (289, 290, 296, 295), (290, 291, 297, 296), (291, 292, 298, 297), (293, 294, 300, 299), (294, 295, 301, 300), (295, 296, 302, 301), (296, 297, 303, 302), (297, 298, 304, 303), (299, 300, 345, 339), (300, 301, 351, 345), (301, 302, 357, 351), (302, 303, 363, 357), (303, 304, 305, 363), (274, 306, 312, 311), (306, 307, 313, 312), (307, 308, 314, 313), (308, 309, 315, 314), (309, 310, 316, 315), (311, 312, 318, 317), (312, 313, 319, 318), (313, 314, 320, 319), (314, 315, 321, 320), (315, 316, 322, 321), (317, 318, 324, 323), (318, 319, 325, 324), (319, 320, 326, 325), (320, 321, 327, 326), (321, 322, 328, 327), (323, 324, 330, 329), (324, 325, 331, 330), (325, 326, 332, 331), (326, 327, 333, 332), (327, 328, 334, 333), (329, 330, 286, 280), (330, 331, 292, 286), (331, 332, 298, 292), (332, 333, 304, 298), (333, 334, 305, 304), (275, 335, 341, 340), (335, 336, 342, 341), (336, 337, 343, 342), (337, 338, 344, 343), (338, 339, 345, 344), (340, 341, 347, 346), (341, 342, 348, 347), (342, 343, 349, 348), (343, 344, 350, 349), (344, 345, 351, 350), (346, 347, 353, 352), (347, 348, 354, 353), (348, 349, 355, 354), (349, 350, 356, 355), (350, 351, 357, 356), (352, 353, 359, 358), (353, 354, 360, 359), (354, 355, 361, 360), (355, 356, 362, 361), (356, 357, 363, 362), (358, 359, 316, 310), (359, 360, 322, 316), (360, 361, 328, 322), (361, 362, 334, 328), (362, 363, 305, 334), (364, 367, 373, 372), (367, 368, 374, 373), (368, 369, 375, 374), (369, 370, 376, 375), (370, 371, 377, 376), (372, 373, 379, 378), (373, 374, 380, 379), (374, 375, 381, 380), (375, 376, 382, 381), (376, 377, 383, 382), (378, 379, 385, 384), (379, 380, 386, 385), (380, 381, 387, 386), (381, 382, 388, 387), (382, 383, 389, 388), (384, 385, 391, 390), (385, 386, 392, 391), (386, 387, 393, 392), (387, 388, 394, 393), (388, 389, 395, 394), (390, 391, 436, 430), (391, 392, 442, 436), (392, 393, 448, 442), (393, 394, 454, 448), (394, 395, 396, 454), (365, 397, 403, 402), (397, 398, 404, 403), (398, 399, 405, 404), (399, 400, 406, 405), (400, 401, 407, 406), (402, 403, 409, 408), (403, 404, 410, 409), (404, 405, 411, 410), (405, 406, 412, 411), (406, 407, 413, 412), (408, 409, 415, 414), (409, 410, 416, 415), (410, 411, 417, 416), (411, 412, 418, 417), (412, 413, 419, 418), (414, 415, 421, 420), (415, 416, 422, 421), (416, 417, 423, 422), (417, 418, 424, 423), (418, 419, 425, 424), (420, 421, 377, 371), (421, 422, 383, 377), (422, 423, 389, 383), (423, 424, 395, 389), (424, 425, 396, 395), (366, 426, 432, 431), (426, 427, 433, 432), (427, 428, 434, 433), (428, 429, 435, 434), (429, 430, 436, 435), (431, 432, 438, 437), (432, 433, 439, 438), (433, 434, 440, 439), (434, 435, 441, 440), (435, 436, 442, 441), (437, 438, 444, 443), (438, 439, 445, 444), (439, 440, 446, 445), (440, 441, 447, 446), (441, 442, 448, 447), (443, 444, 450, 449), (444, 445, 451, 450), (445, 446, 452, 451), (446, 447, 453, 452), (447, 448, 454, 453), (449, 450, 407, 401), (450, 451, 413, 407), (451, 452, 419, 413), (452, 453, 425, 419), (453, 454, 396, 425), (455, 458, 464, 463), (458, 459, 465, 464), (459, 460, 466, 465), (460, 461, 467, 466), (461, 462, 468, 467), (463, 464, 470, 469), (464, 465, 471, 470), (465, 466, 472, 471), (466, 467, 473, 472), (467, 468, 474, 473), (469, 470, 476, 475), (470, 471, 477, 476), (471, 472, 478, 477), (472, 473, 479, 478), (473, 474, 480, 479), (475, 476, 482, 481), (476, 477, 483, 482), (477, 478, 484, 483), (478, 479, 485, 484), (479, 480, 486, 485), (481, 482, 527, 521), (482, 483, 533, 527), (483, 484, 539, 533), (484, 485, 545, 539), (485, 486, 487, 545), (456, 488, 494, 493), (488, 489, 495, 494), (489, 490, 496, 495), (490, 491, 497, 496), (491, 492, 498, 497), (493, 494, 500, 499), (494, 495, 501, 500), (495, 496, 502, 501), (496, 497, 503, 502), (497, 498, 504, 503), (499, 500, 506, 505), (500, 501, 507, 506), (501, 502, 508, 507), (502, 503, 509, 508), (503, 504, 510, 509), (505, 506, 512, 511), (506, 507, 513, 512), (507, 508, 514, 513), (508, 509, 515, 514), (509, 510, 516, 515), (511, 512, 468, 462), (512, 513, 474, 468), (513, 514, 480, 474), (514, 515, 486, 480), (515, 516, 487, 486), (457, 517, 523, 522), (517, 518, 524, 523), (518, 519, 525, 524), (519, 520, 526, 525), (520, 521, 527, 526), (522, 523, 529, 528), (523, 524, 530, 529), (524, 525, 531, 530), (525, 526, 532, 531), (526, 527, 533, 532), (528, 529, 535, 534), (529, 530, 536, 535), (530, 531, 537, 536), (531, 532, 538, 537), (532, 533, 539, 538), (534, 535, 541, 540), (535, 536, 542, 541), (536, 537, 543, 542), (537, 538, 544, 543), (538, 539, 545, 544), (540, 541, 498, 492), (541, 542, 504, 498), (542, 543, 510, 504), (543, 544, 516, 510), (544, 545, 487, 516), (546, 549, 555, 554), (549, 550, 556, 555), (550, 551, 557, 556), (551, 552, 558, 557), (552, 553, 559, 558), (554, 555, 561, 560), (555, 556, 562, 561), (556, 557, 563, 562), (557, 558, 564, 563), (558, 559, 565, 564), (560, 561, 567, 566), (561, 562, 568, 567), (562, 563, 569, 568), (563, 564, 570, 569), (564, 565, 571, 570), (566, 567, 573, 572), (567, 568, 574, 573), (568, 569, 575, 574), (569, 570, 576, 575), (570, 571, 577, 576), (572, 573, 618, 612), (573, 574, 624, 618), (574, 575, 630, 624), (575, 576, 636, 630), (576, 577, 578, 636), (547, 579, 585, 584), (579, 580, 586, 585), (580, 581, 587, 586), (581, 582, 588, 587), (582, 583, 589, 588), (584, 585, 591, 590), (585, 586, 592, 591), (586, 587, 593, 592), (587, 588, 594, 593), (588, 589, 595, 594), (590, 591, 597, 596), (591, 592, 598, 597), (592, 593, 599, 598), (593, 594, 600, 599), (594, 595, 601, 600), (596, 597, 603, 602), (597, 598, 604, 603), (598, 599, 605, 604), (599, 600, 606, 605), (600, 601, 607, 606), (602, 603, 559, 553), (603, 604, 565, 559), (604, 605, 571, 565), (605, 606, 577, 571), (606, 607, 578, 577), (548, 608, 614, 613), (608, 609, 615, 614), (609, 610, 616, 615), (610, 611, 617, 616), (611, 612, 618, 617), (613, 614, 620, 619), (614, 615, 621, 620), (615, 616, 622, 621), (616, 617, 623, 622), (617, 618, 624, 623), (619, 620, 626, 625), (620, 621, 627, 626), (621, 622, 628, 627), (622, 623, 629, 628), (623, 624, 630, 629), (625, 626, 632, 631), (626, 627, 633, 632), (627, 628, 634, 633), (628, 629, 635, 634), (629, 630, 636, 635), (631, 632, 589, 583), (632, 633, 595, 589), (633, 634, 601, 595), (634, 635, 607, 601), (635, 636, 578, 607), (637, 640, 646, 645), (640, 641, 647, 646), (641, 642, 648, 647), (642, 643, 649, 648), (643, 644, 650, 649), (645, 646, 652, 651), (646, 647, 653, 652), (647, 648, 654, 653), (648, 649, 655, 654), (649, 650, 656, 655), (651, 652, 658, 657), (652, 653, 659, 658), (653, 654, 660, 659), (654, 655, 661, 660), (655, 656, 662, 661), (657, 658, 664, 663), (658, 659, 665, 664), (659, 660, 666, 665), (660, 661, 667, 666), (661, 662, 668, 667), (663, 664, 709, 703), (664, 665, 715, 709), (665, 666, 721, 715), (666, 667, 727, 721), (667, 668, 669, 727), (638, 670, 676, 675), (670, 671, 677, 676), (671, 672, 678, 677), (672, 673, 679, 678), (673, 674, 680, 679), (675, 676, 682, 681), (676, 677, 683, 682), (677, 678, 684, 683), (678, 679, 685, 684), (679, 680, 686, 685), (681, 682, 688, 687), (682, 683, 689, 688), (683, 684, 690, 689), (684, 685, 691, 690), (685, 686, 692, 691), (687, 688, 694, 693), (688, 689, 695, 694), (689, 690, 696, 695), (690, 691, 697, 696), (691, 692, 698, 697), (693, 694, 650, 644), (694, 695, 656, 650), (695, 696, 662, 656), (696, 697, 668, 662), (697, 698, 669, 668), (639, 699, 705, 704), (699, 700, 706, 705), (700, 701, 707, 706), (701, 702, 708, 707), (702, 703, 709, 708), (704, 705, 711, 710), (705, 706, 712, 711), (706, 707, 713, 712), (707, 708, 714, 713), (708, 709, 715, 714), (710, 711, 717, 716), (711, 712, 718, 717), (712, 713, 719, 718), (713, 714, 720, 719), (714, 715, 721, 720), (716, 717, 723, 722), (717, 718, 724, 723), (718, 719, 725, 724), (719, 720, 726, 725), (720, 721, 727, 726), (722, 723, 680, 674), (723, 724, 686, 680), (724, 725, 692, 686), (725, 726, 698, 692), (726, 727, 669, 698), (457, 637, 645, 517), (517, 645, 651, 518), (518, 651, 657, 519), (519, 657, 663, 520), (520, 663, 703, 521), (521, 703, 702, 481), (481, 702, 701, 475), (475, 701, 700, 469), (469, 700, 699, 463), (463, 699, 639, 455), (91, 457, 522, 94), (94, 522, 528, 95), (95, 528, 534, 96), (96, 534, 540, 97), (97, 540, 492, 98), (98, 492, 491, 147), (147, 491, 490, 141), (141, 490, 489, 135), (135, 489, 488, 129), (129, 488, 456, 92), (2, 93, 158, 62), (62, 158, 164, 63), (63, 164, 170, 64), (64, 170, 176, 65), (65, 176, 128, 66), (66, 128, 127, 26), (26, 127, 126, 20), (20, 126, 125, 14), (14, 125, 124, 8), (8, 124, 92, 0), (638, 547, 584, 670), (670, 584, 590, 671), (671, 590, 596, 672), (672, 596, 602, 673), (673, 602, 553, 674), (674, 553, 552, 722), (722, 552, 551, 716), (716, 551, 550, 710), (710, 550, 549, 704), (704, 549, 546, 639), (184, 274, 311, 244), (244, 311, 317, 245), (245, 317, 323, 246), (246, 323, 329, 247), (247, 329, 280, 248), (248, 280, 279, 208), (208, 279, 278, 202), (202, 278, 277, 196), (196, 277, 276, 190), (190, 276, 273, 182), (364, 456, 493, 367), (367, 493, 499, 368), (368, 499, 505, 369), (369, 505, 511, 370), (370, 511, 462, 371), (371, 462, 461, 420), (420, 461, 460, 414), (414, 460, 459, 408), (408, 459, 458, 402), (402, 458, 455, 365), (183, 548, 613, 215), (215, 613, 619, 216), (216, 619, 625, 217), (217, 625, 631, 218), (218, 631, 583, 219), (219, 583, 582, 267), (267, 582, 581, 261), (261, 581, 580, 255), (255, 580, 579, 249), (249, 579, 547, 184), (1, 183, 220, 33), (33, 220, 226, 34), (34, 226, 232, 35), (35, 232, 238, 36), (36, 238, 189, 37), (37, 189, 188, 85), (85, 188, 187, 79), (79, 187, 186, 73), (73, 186, 185, 67), (67, 185, 182, 2), (637, 275, 340, 640), (640, 340, 346, 641), (641, 346, 352, 642), (642, 352, 358, 643), (643, 358, 310, 644), (644, 310, 309, 693), (693, 309, 308, 687), (687, 308, 307, 681), (681, 307, 306, 675), (675, 306, 274, 638), (548, 366, 431, 608), (608, 431, 437, 609), (609, 437, 443, 610), (610, 443, 449, 611), (611, 449, 401, 612), (612, 401, 400, 572), (572, 400, 399, 566), (566, 399, 398, 560), (560, 398, 397, 554), (554, 397, 365, 546), (366, 1, 38, 426), (426, 38, 44, 427), (427, 44, 50, 428), (428, 50, 56, 429), (429, 56, 7, 430), (430, 7, 6, 390), (390, 6, 5, 384), (384, 5, 4, 378), (378, 4, 3, 372), (372, 3, 0, 364), (275, 91, 99, 335), (335, 99, 105, 336), (336, 105, 111, 337), (337, 111, 117, 338), (338, 117, 157, 339), (339, 157, 156, 299), (299, 156, 155, 293), (293, 155, 154, 287), (287, 154, 153, 281), (281, 153, 93, 273), (456, 364, 0, 92)])
me_cube.polygons.foreach_set('use_smooth', [True] * 726)
me_cube.polygons.foreach_set('material_index', [4, 6, 1, 2, 3, 0, 0, 0, 0, 0, 0, 0, 0, 0, 0, 0, 0, 0, 0, 0, 0, 0, 0, 0, 0, 0, 0, 0, 0, 0, 0, 0, 0, 0, 0, 0, 0, 0, 0, 0, 0, 0, 0, 0, 0, 0, 0, 0, 0, 0, 0, 0, 0, 0, 0, 0, 0, 0, 0, 0, 0, 0, 0, 0, 0, 0, 0, 0, 0, 0, 0, 0, 0, 0, 0, 0, 0, 0, 0, 0, 0, 0, 0, 0, 0, 0, 0, 0, 0, 0, 0, 0, 0, 0, 0, 0, 0, 0, 0, 0, 0, 0, 0, 0, 0, 0, 0, 0, 0, 0, 0, 0, 0, 0, 0, 0, 0, 0, 0, 0, 0, 0, 0, 0, 0, 0, 0, 0, 0, 0, 0, 0, 0, 0, 0, 0, 0, 0, 0, 0, 0, 0, 0, 0, 0, 0, 0, 0, 0, 0, 0, 0, 0, 0, 0, 0, 0, 0, 0, 0, 0, 0, 0, 0, 0, 0, 0, 0, 0, 0, 0, 0, 0, 0, 0, 0, 0, 0, 0, 0, 0, 0, 0, 0, 0, 0, 0, 0, 0, 0, 0, 0, 0, 0, 0, 0, 0, 0, 0, 0, 0, 0, 0, 0, 0, 0, 0, 0, 0, 0, 0, 0, 0, 0, 0, 0, 0, 0, 0, 0, 0, 0, 0, 0, 0, 0, 0, 0, 0, 0, 0, 0, 0, 0, 0, 0, 0, 0, 0, 0, 0, 0, 0, 0, 0, 0, 0, 0, 0, 0, 0, 0, 0, 0, 0, 0, 0, 0, 0, 0, 0, 0, 0, 0, 0, 0, 0, 0, 0, 0, 0, 0, 0, 0, 0, 0, 0, 0, 0, 0, 0, 0, 0, 0, 0, 0, 0, 0, 0, 0, 0, 0, 0, 0, 0, 0, 0, 0, 0, 0, 0, 0, 0, 0, 0, 0, 0, 0, 0, 0, 0, 0, 0, 0, 0, 0, 0, 0, 0, 0, 0, 0, 0, 0, 0, 0, 0, 0, 0, 0, 0, 0, 0, 0, 0, 0, 0, 0, 0, 0, 0, 0, 0, 0, 0, 0, 0, 0, 0, 0, 0, 0, 0, 0, 0, 0, 0, 0, 0, 0, 0, 0, 0, 0, 0, 0, 0, 0, 0, 0, 0, 0, 0, 0, 0, 0, 0, 0, 0, 0, 0, 0, 0, 0, 0, 0, 0, 0, 0, 0, 0, 0, 0, 0, 0, 0, 0, 0, 0, 0, 0, 0, 0, 0, 0, 0, 0, 0, 0, 0, 0, 0, 0, 0, 0, 0, 0, 0, 0, 0, 0, 0, 0, 0, 0, 0, 0, 0, 0, 0, 0, 0, 0, 0, 0, 0, 0, 0, 0, 0, 0, 0, 0, 0, 0, 0, 0, 0, 0, 0, 0, 0, 0, 0, 0, 0, 0, 0, 0, 0, 0, 0, 0, 0, 0, 0, 0, 0, 0, 0, 0, 0, 0, 0, 0, 0, 0, 0, 0, 0, 0, 0, 0, 0, 0, 0, 0, 0, 0, 0, 0, 0, 0, 0, 0, 0, 0, 0, 0, 0, 0, 0, 0, 0, 0, 0, 0, 0, 0, 0, 0, 0, 0, 0, 0, 0, 0, 0, 0, 0, 0, 0, 0, 0, 0, 0, 0, 0, 0, 0, 0, 0, 0, 0, 0, 0, 0, 0, 0, 0, 0, 0, 0, 0, 0, 0, 0, 0, 0, 0, 0, 0, 0, 0, 0, 0, 0, 0, 0, 0, 0, 0, 0, 0, 0, 0, 0, 0, 0, 0, 0, 0, 0, 0, 0, 0, 0, 0, 0, 0, 0, 0, 0, 0, 0, 0, 0, 0, 0, 0, 0, 0, 0, 0, 0, 0, 0, 0, 0, 0, 0, 0, 0, 0, 0, 0, 0, 0, 0, 0, 0, 0, 0, 0, 0, 0, 0, 0, 0, 0, 0, 0, 0, 0, 0, 0, 0, 0, 0, 0, 0, 0, 0, 0, 0, 0, 0, 0, 0, 0, 0, 0, 0, 0, 0, 0, 0, 0, 0, 0, 0, 0, 0, 0, 0, 0, 0, 0, 0, 0, 0, 0, 0, 0, 0, 0, 0, 0, 0, 0, 0, 0, 0, 0, 0, 0, 0, 0, 0, 0, 0, 0, 0, 0, 0, 0, 0, 0, 0, 0, 0, 0, 0, 0, 0, 0, 0, 0, 0, 0, 0, 0, 0, 0, 0, 0, 0, 0, 0, 0, 0, 0, 0, 0, 0, 0, 0, 0, 0, 0, 0, 0, 0, 0, 0, 5])
_uv = me_cube.uv_layers.new(name='UVMap')
_uv.uv.foreach_set('vector', [0.6667, 6.614e-10, 0.6667, 0.3333, 0.3333, 0.3333, 0.3333, 1.523e-08, 0.3333, 0.6667, 0.3333, 1.0, 4.371e-08, 1.0, -6.614e-10, 0.6667, -1.252e-08, 3.757e-08, 0.3333, -2.048e-09, 0.3333, 0.3333, 2.048e-09, 0.3333, 0.6667, 1.0, 0.3333, 1.0, 0.3333, 0.6667, 0.6667, 0.6667, 0.3333, 0.3333, 0.3333, 0.6667, 5.96e-08, 0.6667, 2.98e-08, 0.3333, 0.4836, 0.4836, 0.4862, 0.4836, 0.4863, 0.4862, 0.4836, 0.4862, 0.4862, 0.4836, 0.4887, 0.4836, 0.4888, 0.4863, 0.4863, 0.4862, 0.4887, 0.4836, 0.4911, 0.4836, 0.4912, 0.4863, 0.4888, 0.4863, 0.4911, 0.4836, 0.4933, 0.4836, 0.4932, 0.4862, 0.4912, 0.4863, 0.4933, 0.4836, 0.5, 0.4836, 0.5, 0.4862, 0.4932, 0.4862, 0.4836, 0.4862, 0.4863, 0.4862, 0.4863, 0.4888, 0.4836, 0.4887, 0.4863, 0.4862, 0.4888, 0.4863, 0.4888, 0.4888, 0.4863, 0.4888, 0.4888, 0.4863, 0.4912, 0.4863, 0.4911, 0.4887, 0.4888, 0.4888, 0.4912, 0.4863, 0.4932, 0.4862, 0.493, 0.4887, 0.4911, 0.4887, 0.4932, 0.4862, 0.5, 0.4862, 0.5, 0.4886, 0.493, 0.4887, 0.4836, 0.4887, 0.4863, 0.4888, 0.4863, 0.4912, 0.4836, 0.4911, 0.4863, 0.4888, 0.4888, 0.4888, 0.4888, 0.4911, 0.4863, 0.4912, 0.4888, 0.4888, 0.4911, 0.4887, 0.4909, 0.4909, 0.4888, 0.4911, 0.4911, 0.4887, 0.493, 0.4887, 0.4927, 0.4907, 0.4909, 0.4909, 0.493, 0.4887, 0.5, 0.4886, 0.5, 0.4906, 0.4927, 0.4907, 0.4836, 0.4911, 0.4863, 0.4912, 0.4863, 0.4933, 0.4836, 0.4933, 0.4863, 0.4912, 0.4888, 0.4911, 0.4887, 0.493, 0.4863, 0.4933, 0.4888, 0.4911, 0.4909, 0.4909, 0.4907, 0.4927, 0.4887, 0.493, 0.4909, 0.4909, 0.4927, 0.4907, 0.4923, 0.4923, 0.4907, 0.4927, 0.4927, 0.4907, 0.5, 0.4906, 0.5, 0.4921, 0.4923, 0.4923, 0.4836, 0.4933, 0.4863, 0.4933, 0.4862, 0.5, 0.4836, 0.5, 0.4863, 0.4933, 0.4887, 0.493, 0.4886, 0.5, 0.4862, 0.5, 0.4887, 0.493, 0.4907, 0.4927, 0.4906, 0.5, 0.4886, 0.5, 0.4907, 0.4927, 0.4923, 0.4923, 0.4921, 0.5, 0.4906, 0.5, 0.4923, 0.4923, 0.5, 0.4921, 0.4977, 0.5, 0.4921, 0.5, 0.5164, 0.5164, 0.5138, 0.5164, 0.5137, 0.5138, 0.5164, 0.5138, 0.5138, 0.5164, 0.5113, 0.5164, 0.5112, 0.5137, 0.5137, 0.5138, 0.5113, 0.5164, 0.5089, 0.5164, 0.5088, 0.5137, 0.5112, 0.5137, 0.5089, 0.5164, 0.5067, 0.5164, 0.5068, 0.5138, 0.5088, 0.5137, 0.5067, 0.5164, 0.5, 0.5164, 0.5, 0.5138, 0.5068, 0.5138, 0.5164, 0.5138, 0.5137, 0.5138, 0.5137, 0.5112, 0.5164, 0.5113, 0.5137, 0.5138, 0.5112, 0.5137, 0.5112, 0.5112, 0.5137, 0.5112, 0.5112, 0.5137, 0.5088, 0.5137, 0.5089, 0.5113, 0.5112, 0.5112, 0.5088, 0.5137, 0.5068, 0.5138, 0.507, 0.5113, 0.5089, 0.5113, 0.5068, 0.5138, 0.5, 0.5138, 0.5, 0.5114, 0.507, 0.5113, 0.5164, 0.5113, 0.5137, 0.5112, 0.5137, 0.5088, 0.5164, 0.5089, 0.5137, 0.5112, 0.5112, 0.5112, 0.5112, 0.5089, 0.5137, 0.5088, 0.5112, 0.5112, 0.5089, 0.5113, 0.5091, 0.5091, 0.5112, 0.5089, 0.5089, 0.5113, 0.507, 0.5113, 0.5073, 0.5093, 0.5091, 0.5091, 0.507, 0.5113, 0.5, 0.5114, 0.5, 0.5094, 0.5073, 0.5093, 0.5164, 0.5089, 0.5137, 0.5088, 0.5137, 0.5067, 0.5164, 0.5067, 0.5137, 0.5088, 0.5112, 0.5089, 0.5113, 0.507, 0.5137, 0.5067, 0.5112, 0.5089, 0.5091, 0.5091, 0.5093, 0.5073, 0.5113, 0.507, 0.5091, 0.5091, 0.5073, 0.5093, 0.5077, 0.5077, 0.5093, 0.5073, 0.5073, 0.5093, 0.5, 0.5094, 0.5, 0.5079, 0.5077, 0.5077, 0.5164, 0.5067, 0.5137, 0.5067, 0.5138, 0.5, 0.5164, 0.5, 0.5137, 0.5067, 0.5113, 0.507, 0.5114, 0.5, 0.5138, 0.5, 0.5113, 0.507, 0.5093, 0.5073, 0.5094, 0.5, 0.5114, 0.5, 0.5093, 0.5073, 0.5077, 0.5077, 0.5079, 0.5, 0.5094, 0.5, 0.5077, 0.5077, 0.5, 0.5079, 0.4977, 0.5, 0.5079, 0.5, 0.4836, 0.5164, 0.4836, 0.5138, 0.4862, 0.5137, 0.4862, 0.5164, 0.4836, 0.5138, 0.4836, 0.5113, 0.4863, 0.5112, 0.4862, 0.5137, 0.4836, 0.5113, 0.4836, 0.5089, 0.4863, 0.5088, 0.4863, 0.5112, 0.4836, 0.5089, 0.4836, 0.5067, 0.4862, 0.5068, 0.4863, 0.5088, 0.4836, 0.5067, 0.4836, 0.5, 0.4862, 0.5, 0.4862, 0.5068, 0.4862, 0.5164, 0.4862, 0.5137, 0.4888, 0.5137, 0.4887, 0.5164, 0.4862, 0.5137, 0.4863, 0.5112, 0.4888, 0.5112, 0.4888, 0.5137, 0.4863, 0.5112, 0.4863, 0.5088, 0.4887, 0.5089, 0.4888, 0.5112, 0.4863, 0.5088, 0.4862, 0.5068, 0.4887, 0.507, 0.4887, 0.5089, 0.4862, 0.5068, 0.4862, 0.5, 0.4886, 0.5, 0.4887, 0.507, 0.4887, 0.5164, 0.4888, 0.5137, 0.4912, 0.5137, 0.4911, 0.5164, 0.4888, 0.5137, 0.4888, 0.5112, 0.4911, 0.5112, 0.4912, 0.5137, 0.4888, 0.5112, 0.4887, 0.5089, 0.4909, 0.5091, 0.4911, 0.5112, 0.4887, 0.5089, 0.4887, 0.507, 0.4907, 0.5073, 0.4909, 0.5091, 0.4887, 0.507, 0.4886, 0.5, 0.4906, 0.5, 0.4907, 0.5073, 0.4911, 0.5164, 0.4912, 0.5137, 0.4933, 0.5137, 0.4933, 0.5164, 0.4912, 0.5137, 0.4911, 0.5112, 0.493, 0.5113, 0.4933, 0.5137, 0.4911, 0.5112, 0.4909, 0.5091, 0.4927, 0.5093, 0.493, 0.5113, 0.4909, 0.5091, 0.4907, 0.5073, 0.4923, 0.5077, 0.4927, 0.5093, 0.4907, 0.5073, 0.4906, 0.5, 0.4921, 0.5, 0.4923, 0.5077, 0.4933, 0.5164, 0.4933, 0.5137, 0.5, 0.5138, 0.5, 0.5164, 0.4933, 0.5137, 0.493, 0.5113, 0.5, 0.5114, 0.5, 0.5138, 0.493, 0.5113, 0.4927, 0.5093, 0.5, 0.5094, 0.5, 0.5114, 0.4927, 0.5093, 0.4923, 0.5077, 0.5, 0.5079, 0.5, 0.5094, 0.4923, 0.5077, 0.4921, 0.5, 0.4977, 0.5, 0.5, 0.5079, 0.2337, 0.5164, 0.2337, 0.5138, 0.2363, 0.5137, 0.2362, 0.5164, 0.2337, 0.5138, 0.2337, 0.5113, 0.2363, 0.5112, 0.2363, 0.5137, 0.2337, 0.5113, 0.2337, 0.5089, 0.2363, 0.5088, 0.2363, 0.5112, 0.2337, 0.5089, 0.2337, 0.5067, 0.2363, 0.5068, 0.2363, 0.5088, 0.2337, 0.5067, 0.2337, 0.5, 0.2363, 0.5, 0.2363, 0.5068, 0.2362, 0.5164, 0.2363, 0.5137, 0.2389, 0.5137, 0.2387, 0.5164, 0.2363, 0.5137, 0.2363, 0.5112, 0.2389, 0.5112, 0.2389, 0.5137, 0.2363, 0.5112, 0.2363, 0.5088, 0.2388, 0.5089, 0.2389, 0.5112, 0.2363, 0.5088, 0.2363, 0.5068, 0.2387, 0.507, 0.2388, 0.5089, 0.2363, 0.5068, 0.2363, 0.5, 0.2387, 0.5, 0.2387, 0.507, 0.2387, 0.5164, 0.2389, 0.5137, 0.2412, 0.5137, 0.2411, 0.5164, 0.2389, 0.5137, 0.2389, 0.5112, 0.2411, 0.5112, 0.2412, 0.5137, 0.2389, 0.5112, 0.2388, 0.5089, 0.2409, 0.5091, 0.2411, 0.5112, 0.2388, 0.5089, 0.2387, 0.507, 0.2407, 0.5073, 0.2409, 0.5091, 0.2387, 0.507, 0.2387, 0.5, 0.2406, 0.5, 0.2407, 0.5073, 0.2411, 0.5164, 0.2412, 0.5137, 0.2433, 0.5137, 0.2433, 0.5164, 0.2412, 0.5137, 0.2411, 0.5112, 0.2431, 0.5113, 0.2433, 0.5137, 0.2411, 0.5112, 0.2409, 0.5091, 0.2427, 0.5093, 0.2431, 0.5113, 0.2409, 0.5091, 0.2407, 0.5073, 0.2423, 0.5077, 0.2427, 0.5093, 0.2407, 0.5073, 0.2406, 0.5, 0.2421, 0.5, 0.2423, 0.5077, 0.2433, 0.5164, 0.2433, 0.5137, 0.25, 0.5138, 0.25, 0.5164, 0.2433, 0.5137, 0.2431, 0.5113, 0.25, 0.5114, 0.25, 0.5138, 0.2431, 0.5113, 0.2427, 0.5093, 0.25, 0.5094, 0.25, 0.5114, 0.2427, 0.5093, 0.2423, 0.5077, 0.25, 0.5079, 0.25, 0.5094, 0.2423, 0.5077, 0.2421, 0.5, 0.25, 0.5023, 0.25, 0.5079, 0.2664, 0.4836, 0.2664, 0.4862, 0.2638, 0.4863, 0.2639, 0.4836, 0.2664, 0.4862, 0.2664, 0.4887, 0.2638, 0.4888, 0.2638, 0.4863, 0.2664, 0.4887, 0.2664, 0.4911, 0.2638, 0.4912, 0.2638, 0.4888, 0.2664, 0.4911, 0.2664, 0.4933, 0.2638, 0.4932, 0.2638, 0.4912, 0.2664, 0.4933, 0.2664, 0.5, 0.2638, 0.5, 0.2638, 0.4932, 0.2639, 0.4836, 0.2638, 0.4863, 0.2612, 0.4863, 0.2614, 0.4836, 0.2638, 0.4863, 0.2638, 0.4888, 0.2612, 0.4888, 0.2612, 0.4863, 0.2638, 0.4888, 0.2638, 0.4912, 0.2613, 0.4911, 0.2612, 0.4888, 0.2638, 0.4912, 0.2638, 0.4932, 0.2614, 0.493, 0.2613, 0.4911, 0.2638, 0.4932, 0.2638, 0.5, 0.2614, 0.5, 0.2614, 0.493, 0.2614, 0.4836, 0.2612, 0.4863, 0.2589, 0.4863, 0.259, 0.4836, 0.2612, 0.4863, 0.2612, 0.4888, 0.2589, 0.4888, 0.2589, 0.4863, 0.2612, 0.4888, 0.2613, 0.4911, 0.2592, 0.4909, 0.2589, 0.4888, 0.2613, 0.4911, 0.2614, 0.493, 0.2594, 0.4927, 0.2592, 0.4909, 0.2614, 0.493, 0.2614, 0.5, 0.2595, 0.5, 0.2594, 0.4927, 0.259, 0.4836, 0.2589, 0.4863, 0.2568, 0.4863, 0.2568, 0.4836, 0.2589, 0.4863, 0.2589, 0.4888, 0.257, 0.4887, 0.2568, 0.4863, 0.2589, 0.4888, 0.2592, 0.4909, 0.2574, 0.4907, 0.257, 0.4887, 0.2592, 0.4909, 0.2594, 0.4927, 0.2578, 0.4923, 0.2574, 0.4907, 0.2594, 0.4927, 0.2595, 0.5, 0.258, 0.5, 0.2578, 0.4923, 0.2568, 0.4836, 0.2568, 0.4863, 0.25, 0.4862, 0.25, 0.4836, 0.2568, 0.4863, 0.257, 0.4887, 0.25, 0.4886, 0.25, 0.4862, 0.257, 0.4887, 0.2574, 0.4907, 0.25, 0.4906, 0.25, 0.4886, 0.2574, 0.4907, 0.2578, 0.4923, 0.25, 0.4921, 0.25, 0.4906, 0.2578, 0.4923, 0.258, 0.5, 0.25, 0.5023, 0.25, 0.4921, 0.2664, 0.5164, 0.2639, 0.5164, 0.2638, 0.5138, 0.2664, 0.5138, 0.2639, 0.5164, 0.2614, 0.5164, 0.2612, 0.5137, 0.2638, 0.5138, 0.2614, 0.5164, 0.259, 0.5164, 0.2589, 0.5137, 0.2612, 0.5137, 0.259, 0.5164, 0.2568, 0.5164, 0.2568, 0.5138, 0.2589, 0.5137, 0.2568, 0.5164, 0.25, 0.5164, 0.25, 0.5138, 0.2568, 0.5138, 0.2664, 0.5138, 0.2638, 0.5138, 0.2638, 0.5112, 0.2664, 0.5113, 0.2638, 0.5138, 0.2612, 0.5137, 0.2612, 0.5112, 0.2638, 0.5112, 0.2612, 0.5137, 0.2589, 0.5137, 0.2589, 0.5113, 0.2612, 0.5112, 0.2589, 0.5137, 0.2568, 0.5138, 0.257, 0.5113, 0.2589, 0.5113, 0.2568, 0.5138, 0.25, 0.5138, 0.25, 0.5114, 0.257, 0.5113, 0.2664, 0.5113, 0.2638, 0.5112, 0.2638, 0.5088, 0.2664, 0.5089, 0.2638, 0.5112, 0.2612, 0.5112, 0.2613, 0.5089, 0.2638, 0.5088, 0.2612, 0.5112, 0.2589, 0.5113, 0.2591, 0.5091, 0.2613, 0.5089, 0.2589, 0.5113, 0.257, 0.5113, 0.2574, 0.5093, 0.2591, 0.5091, 0.257, 0.5113, 0.25, 0.5114, 0.25, 0.5094, 0.2574, 0.5093, 0.2664, 0.5089, 0.2638, 0.5088, 0.2638, 0.5067, 0.2664, 0.5067, 0.2638, 0.5088, 0.2613, 0.5089, 0.2614, 0.507, 0.2638, 0.5067, 0.2613, 0.5089, 0.2591, 0.5091, 0.2594, 0.5073, 0.2614, 0.507, 0.2591, 0.5091, 0.2574, 0.5093, 0.2578, 0.5077, 0.2594, 0.5073, 0.2574, 0.5093, 0.25, 0.5094, 0.25, 0.5079, 0.2578, 0.5077, 0.2664, 0.5067, 0.2638, 0.5067, 0.2638, 0.5, 0.2664, 0.5, 0.2638, 0.5067, 0.2614, 0.507, 0.2614, 0.5, 0.2638, 0.5, 0.2614, 0.507, 0.2594, 0.5073, 0.2595, 0.5, 0.2614, 0.5, 0.2594, 0.5073, 0.2578, 0.5077, 0.258, 0.5, 0.2595, 0.5, 0.2578, 0.5077, 0.25, 0.5079, 0.25, 0.5023, 0.258, 0.5, 0.4836, 0.7336, 0.4862, 0.7336, 0.4863, 0.7362, 0.4836, 0.7361, 0.4862, 0.7336, 0.4887, 0.7336, 0.4888, 0.7362, 0.4863, 0.7362, 0.4887, 0.7336, 0.4911, 0.7336, 0.4912, 0.7362, 0.4888, 0.7362, 0.4911, 0.7336, 0.4933, 0.7336, 0.4932, 0.7362, 0.4912, 0.7362, 0.4933, 0.7336, 0.5, 0.7336, 0.5, 0.7362, 0.4932, 0.7362, 0.4836, 0.7361, 0.4863, 0.7362, 0.4863, 0.7388, 0.4836, 0.7386, 0.4863, 0.7362, 0.4888, 0.7362, 0.4888, 0.7388, 0.4863, 0.7388, 0.4888, 0.7362, 0.4912, 0.7362, 0.4911, 0.7387, 0.4888, 0.7388, 0.4912, 0.7362, 0.4932, 0.7362, 0.493, 0.7386, 0.4911, 0.7387, 0.4932, 0.7362, 0.5, 0.7362, 0.5, 0.7386, 0.493, 0.7386, 0.4836, 0.7386, 0.4863, 0.7388, 0.4863, 0.7411, 0.4836, 0.741, 0.4863, 0.7388, 0.4888, 0.7388, 0.4888, 0.7411, 0.4863, 0.7411, 0.4888, 0.7388, 0.4911, 0.7387, 0.4909, 0.7408, 0.4888, 0.7411, 0.4911, 0.7387, 0.493, 0.7386, 0.4927, 0.7406, 0.4909, 0.7408, 0.493, 0.7386, 0.5, 0.7386, 0.5, 0.7405, 0.4927, 0.7406, 0.4836, 0.741, 0.4863, 0.7411, 0.4863, 0.7432, 0.4836, 0.7432, 0.4863, 0.7411, 0.4888, 0.7411, 0.4887, 0.743, 0.4863, 0.7432, 0.4888, 0.7411, 0.4909, 0.7408, 0.4907, 0.7426, 0.4887, 0.743, 0.4909, 0.7408, 0.4927, 0.7406, 0.4923, 0.7422, 0.4907, 0.7426, 0.4927, 0.7406, 0.5, 0.7405, 0.5, 0.742, 0.4923, 0.7422, 0.4836, 0.7432, 0.4863, 0.7432, 0.4862, 0.75, 0.4836, 0.75, 0.4863, 0.7432, 0.4887, 0.743, 0.4886, 0.75, 0.4862, 0.75, 0.4887, 0.743, 0.4907, 0.7426, 0.4906, 0.75, 0.4886, 0.75, 0.4907, 0.7426, 0.4923, 0.7422, 0.4921, 0.75, 0.4906, 0.75, 0.4923, 0.7422, 0.5, 0.742, 0.5, 0.7477, 0.4921, 0.75, 0.5164, 0.7336, 0.5164, 0.7361, 0.5138, 0.7362, 0.5138, 0.7336, 0.5164, 0.7361, 0.5164, 0.7386, 0.5137, 0.7388, 0.5138, 0.7362, 0.5164, 0.7386, 0.5164, 0.741, 0.5137, 0.7411, 0.5137, 0.7388, 0.5164, 0.741, 0.5164, 0.7432, 0.5138, 0.7432, 0.5137, 0.7411, 0.5164, 0.7432, 0.5164, 0.75, 0.5138, 0.75, 0.5138, 0.7432, 0.5138, 0.7336, 0.5138, 0.7362, 0.5112, 0.7362, 0.5113, 0.7336, 0.5138, 0.7362, 0.5137, 0.7388, 0.5112, 0.7388, 0.5112, 0.7362, 0.5137, 0.7388, 0.5137, 0.7411, 0.5113, 0.7411, 0.5112, 0.7388, 0.5137, 0.7411, 0.5138, 0.7432, 0.5113, 0.743, 0.5113, 0.7411, 0.5138, 0.7432, 0.5138, 0.75, 0.5114, 0.75, 0.5113, 0.743, 0.5113, 0.7336, 0.5112, 0.7362, 0.5088, 0.7362, 0.5089, 0.7336, 0.5112, 0.7362, 0.5112, 0.7388, 0.5089, 0.7387, 0.5088, 0.7362, 0.5112, 0.7388, 0.5113, 0.7411, 0.5091, 0.7409, 0.5089, 0.7387, 0.5113, 0.7411, 0.5113, 0.743, 0.5093, 0.7426, 0.5091, 0.7409, 0.5113, 0.743, 0.5114, 0.75, 0.5094, 0.75, 0.5093, 0.7426, 0.5089, 0.7336, 0.5088, 0.7362, 0.5067, 0.7362, 0.5067, 0.7336, 0.5088, 0.7362, 0.5089, 0.7387, 0.507, 0.7386, 0.5067, 0.7362, 0.5089, 0.7387, 0.5091, 0.7409, 0.5073, 0.7406, 0.507, 0.7386, 0.5091, 0.7409, 0.5093, 0.7426, 0.5077, 0.7422, 0.5073, 0.7406, 0.5093, 0.7426, 0.5094, 0.75, 0.5079, 0.75, 0.5077, 0.7422, 0.5067, 0.7336, 0.5067, 0.7362, 0.5, 0.7362, 0.5, 0.7336, 0.5067, 0.7362, 0.507, 0.7386, 0.5, 0.7386, 0.5, 0.7362, 0.507, 0.7386, 0.5073, 0.7406, 0.5, 0.7405, 0.5, 0.7386, 0.5073, 0.7406, 0.5077, 0.7422, 0.5, 0.742, 0.5, 0.7405, 0.5077, 0.7422, 0.5079, 0.75, 0.5, 0.7477, 0.5, 0.742, 0.4836, 0.7663, 0.4836, 0.7638, 0.4862, 0.7637, 0.4862, 0.7663, 0.4836, 0.7638, 0.4836, 0.7613, 0.4863, 0.7611, 0.4862, 0.7637, 0.4836, 0.7613, 0.4836, 0.7589, 0.4863, 0.7588, 0.4863, 0.7611, 0.4836, 0.7589, 0.4836, 0.7567, 0.4862, 0.7567, 0.4863, 0.7588, 0.4836, 0.7567, 0.4836, 0.75, 0.4862, 0.75, 0.4862, 0.7567, 0.4862, 0.7663, 0.4862, 0.7637, 0.4888, 0.7637, 0.4887, 0.7663, 0.4862, 0.7637, 0.4863, 0.7611, 0.4888, 0.7611, 0.4888, 0.7637, 0.4863, 0.7611, 0.4863, 0.7588, 0.4887, 0.7589, 0.4888, 0.7611, 0.4863, 0.7588, 0.4862, 0.7567, 0.4887, 0.7569, 0.4887, 0.7589, 0.4862, 0.7567, 0.4862, 0.75, 0.4886, 0.75, 0.4887, 0.7569, 0.4887, 0.7663, 0.4888, 0.7637, 0.4912, 0.7637, 0.4911, 0.7663, 0.4888, 0.7637, 0.4888, 0.7611, 0.4911, 0.7612, 0.4912, 0.7637, 0.4888, 0.7611, 0.4887, 0.7589, 0.4909, 0.7591, 0.4911, 0.7612, 0.4887, 0.7589, 0.4887, 0.7569, 0.4907, 0.7573, 0.4909, 0.7591, 0.4887, 0.7569, 0.4886, 0.75, 0.4906, 0.75, 0.4907, 0.7573, 0.4911, 0.7663, 0.4912, 0.7637, 0.4933, 0.7637, 0.4933, 0.7663, 0.4912, 0.7637, 0.4911, 0.7612, 0.493, 0.7613, 0.4933, 0.7637, 0.4911, 0.7612, 0.4909, 0.7591, 0.4927, 0.7593, 0.493, 0.7613, 0.4909, 0.7591, 0.4907, 0.7573, 0.4923, 0.7577, 0.4927, 0.7593, 0.4907, 0.7573, 0.4906, 0.75, 0.4921, 0.75, 0.4923, 0.7577, 0.4933, 0.7663, 0.4933, 0.7637, 0.5, 0.7637, 0.5, 0.7663, 0.4933, 0.7637, 0.493, 0.7613, 0.5, 0.7613, 0.5, 0.7637, 0.493, 0.7613, 0.4927, 0.7593, 0.5, 0.7594, 0.5, 0.7613, 0.4927, 0.7593, 0.4923, 0.7577, 0.5, 0.7579, 0.5, 0.7594, 0.4923, 0.7577, 0.4921, 0.75, 0.5, 0.7477, 0.5, 0.7579, 0.2664, 0.7336, 0.2664, 0.7361, 0.2638, 0.7362, 0.2639, 0.7336, 0.2664, 0.7361, 0.2664, 0.7386, 0.2638, 0.7388, 0.2638, 0.7362, 0.2664, 0.7386, 0.2664, 0.741, 0.2638, 0.7411, 0.2638, 0.7388, 0.2664, 0.741, 0.2664, 0.7432, 0.2638, 0.7432, 0.2638, 0.7411, 0.2664, 0.7432, 0.2664, 0.75, 0.2638, 0.75, 0.2638, 0.7432, 0.2639, 0.7336, 0.2638, 0.7362, 0.2612, 0.7362, 0.2614, 0.7336, 0.2638, 0.7362, 0.2638, 0.7388, 0.2612, 0.7388, 0.2612, 0.7362, 0.2638, 0.7388, 0.2638, 0.7411, 0.2613, 0.7411, 0.2612, 0.7388, 0.2638, 0.7411, 0.2638, 0.7432, 0.2614, 0.743, 0.2613, 0.7411, 0.2638, 0.7432, 0.2638, 0.75, 0.2614, 0.75, 0.2614, 0.743, 0.2614, 0.7336, 0.2612, 0.7362, 0.2589, 0.7362, 0.259, 0.7336, 0.2612, 0.7362, 0.2612, 0.7388, 0.2589, 0.7387, 0.2589, 0.7362, 0.2612, 0.7388, 0.2613, 0.7411, 0.2592, 0.7409, 0.2589, 0.7387, 0.2613, 0.7411, 0.2614, 0.743, 0.2594, 0.7426, 0.2592, 0.7409, 0.2614, 0.743, 0.2614, 0.75, 0.2595, 0.75, 0.2594, 0.7426, 0.259, 0.7336, 0.2589, 0.7362, 0.2568, 0.7362, 0.2568, 0.7336, 0.2589, 0.7362, 0.2589, 0.7387, 0.257, 0.7386, 0.2568, 0.7362, 0.2589, 0.7387, 0.2592, 0.7409, 0.2574, 0.7406, 0.257, 0.7386, 0.2592, 0.7409, 0.2594, 0.7426, 0.2578, 0.7422, 0.2574, 0.7406, 0.2594, 0.7426, 0.2595, 0.75, 0.258, 0.75, 0.2578, 0.7422, 0.2568, 0.7336, 0.2568, 0.7362, 0.25, 0.7362, 0.25, 0.7336, 0.2568, 0.7362, 0.257, 0.7386, 0.25, 0.7386, 0.25, 0.7362, 0.257, 0.7386, 0.2574, 0.7406, 0.25, 0.7405, 0.25, 0.7386, 0.2574, 0.7406, 0.2578, 0.7422, 0.25, 0.742, 0.25, 0.7405, 0.2578, 0.7422, 0.258, 0.75, 0.2523, 0.75, 0.25, 0.742, 0.2664, 0.7663, 0.2639, 0.7663, 0.2638, 0.7637, 0.2664, 0.7638, 0.2639, 0.7663, 0.2614, 0.7663, 0.2612, 0.7637, 0.2638, 0.7637, 0.2614, 0.7663, 0.259, 0.7663, 0.2589, 0.7637, 0.2612, 0.7637, 0.259, 0.7663, 0.2568, 0.7663, 0.2568, 0.7637, 0.2589, 0.7637, 0.2568, 0.7663, 0.25, 0.7663, 0.25, 0.7637, 0.2568, 0.7637, 0.2664, 0.7638, 0.2638, 0.7637, 0.2638, 0.7611, 0.2664, 0.7613, 0.2638, 0.7637, 0.2612, 0.7637, 0.2612, 0.7611, 0.2638, 0.7611, 0.2612, 0.7637, 0.2589, 0.7637, 0.2589, 0.7612, 0.2612, 0.7611, 0.2589, 0.7637, 0.2568, 0.7637, 0.257, 0.7613, 0.2589, 0.7612, 0.2568, 0.7637, 0.25, 0.7637, 0.25, 0.7613, 0.257, 0.7613, 0.2664, 0.7613, 0.2638, 0.7611, 0.2638, 0.7588, 0.2664, 0.7589, 0.2638, 0.7611, 0.2612, 0.7611, 0.2613, 0.7589, 0.2638, 0.7588, 0.2612, 0.7611, 0.2589, 0.7612, 0.2591, 0.7591, 0.2613, 0.7589, 0.2589, 0.7612, 0.257, 0.7613, 0.2574, 0.7593, 0.2591, 0.7591, 0.257, 0.7613, 0.25, 0.7613, 0.25, 0.7594, 0.2574, 0.7593, 0.2664, 0.7589, 0.2638, 0.7588, 0.2638, 0.7567, 0.2664, 0.7567, 0.2638, 0.7588, 0.2613, 0.7589, 0.2614, 0.7569, 0.2638, 0.7567, 0.2613, 0.7589, 0.2591, 0.7591, 0.2594, 0.7573, 0.2614, 0.7569, 0.2591, 0.7591, 0.2574, 0.7593, 0.2578, 0.7577, 0.2594, 0.7573, 0.2574, 0.7593, 0.25, 0.7594, 0.25, 0.7579, 0.2578, 0.7577, 0.2664, 0.7567, 0.2638, 0.7567, 0.2638, 0.75, 0.2664, 0.75, 0.2638, 0.7567, 0.2614, 0.7569, 0.2614, 0.75, 0.2638, 0.75, 0.2614, 0.7569, 0.2594, 0.7573, 0.2595, 0.75, 0.2614, 0.75, 0.2594, 0.7573, 0.2578, 0.7577, 0.258, 0.75, 0.2595, 0.75, 0.2578, 0.7577, 0.25, 0.7579, 0.2523, 0.75, 0.258, 0.75, 0.2337, 0.7336, 0.2362, 0.7336, 0.2363, 0.7362, 0.2337, 0.7361, 0.2362, 0.7336, 0.2387, 0.7336, 0.2389, 0.7362, 0.2363, 0.7362, 0.2387, 0.7336, 0.2411, 0.7336, 0.2412, 0.7362, 0.2389, 0.7362, 0.2411, 0.7336, 0.2433, 0.7336, 0.2433, 0.7362, 0.2412, 0.7362, 0.2433, 0.7336, 0.25, 0.7336, 0.25, 0.7362, 0.2433, 0.7362, 0.2337, 0.7361, 0.2363, 0.7362, 0.2363, 0.7388, 0.2337, 0.7386, 0.2363, 0.7362, 0.2389, 0.7362, 0.2389, 0.7388, 0.2363, 0.7388, 0.2389, 0.7362, 0.2412, 0.7362, 0.2411, 0.7387, 0.2389, 0.7388, 0.2412, 0.7362, 0.2433, 0.7362, 0.2431, 0.7386, 0.2411, 0.7387, 0.2433, 0.7362, 0.25, 0.7362, 0.25, 0.7386, 0.2431, 0.7386, 0.2337, 0.7386, 0.2363, 0.7388, 0.2363, 0.7411, 0.2337, 0.741, 0.2363, 0.7388, 0.2389, 0.7388, 0.2388, 0.7411, 0.2363, 0.7411, 0.2389, 0.7388, 0.2411, 0.7387, 0.2409, 0.7408, 0.2388, 0.7411, 0.2411, 0.7387, 0.2431, 0.7386, 0.2427, 0.7406, 0.2409, 0.7408, 0.2431, 0.7386, 0.25, 0.7386, 0.25, 0.7405, 0.2427, 0.7406, 0.2337, 0.741, 0.2363, 0.7411, 0.2363, 0.7432, 0.2337, 0.7432, 0.2363, 0.7411, 0.2388, 0.7411, 0.2387, 0.743, 0.2363, 0.7432, 0.2388, 0.7411, 0.2409, 0.7408, 0.2407, 0.7426, 0.2387, 0.743, 0.2409, 0.7408, 0.2427, 0.7406, 0.2423, 0.7422, 0.2407, 0.7426, 0.2427, 0.7406, 0.25, 0.7405, 0.25, 0.742, 0.2423, 0.7422, 0.2337, 0.7432, 0.2363, 0.7432, 0.2363, 0.75, 0.2337, 0.75, 0.2363, 0.7432, 0.2387, 0.743, 0.2387, 0.75, 0.2363, 0.75, 0.2387, 0.743, 0.2407, 0.7426, 0.2406, 0.75, 0.2387, 0.75, 0.2407, 0.7426, 0.2423, 0.7422, 0.2421, 0.75, 0.2406, 0.75, 0.2423, 0.7422, 0.25, 0.742, 0.2523, 0.75, 0.2421, 0.75, 0.4836, 0.2664, 0.4836, 0.2639, 0.4862, 0.2638, 0.4862, 0.2664, 0.4836, 0.2639, 0.4836, 0.2614, 0.4863, 0.2612, 0.4862, 0.2638, 0.4836, 0.2614, 0.4836, 0.259, 0.4863, 0.2589, 0.4863, 0.2612, 0.4836, 0.259, 0.4836, 0.2568, 0.4862, 0.2568, 0.4863, 0.2589, 0.4836, 0.2568, 0.4836, 0.25, 0.4862, 0.25, 0.4862, 0.2568, 0.4862, 0.2664, 0.4862, 0.2638, 0.4888, 0.2638, 0.4887, 0.2664, 0.4862, 0.2638, 0.4863, 0.2612, 0.4888, 0.2612, 0.4888, 0.2638, 0.4863, 0.2612, 0.4863, 0.2589, 0.4887, 0.2589, 0.4888, 0.2612, 0.4863, 0.2589, 0.4862, 0.2568, 0.4887, 0.257, 0.4887, 0.2589, 0.4862, 0.2568, 0.4862, 0.25, 0.4886, 0.25, 0.4887, 0.257, 0.4887, 0.2664, 0.4888, 0.2638, 0.4912, 0.2638, 0.4911, 0.2664, 0.4888, 0.2638, 0.4888, 0.2612, 0.4911, 0.2613, 0.4912, 0.2638, 0.4888, 0.2612, 0.4887, 0.2589, 0.4909, 0.2591, 0.4911, 0.2613, 0.4887, 0.2589, 0.4887, 0.257, 0.4907, 0.2574, 0.4909, 0.2591, 0.4887, 0.257, 0.4886, 0.25, 0.4906, 0.25, 0.4907, 0.2574, 0.4911, 0.2664, 0.4912, 0.2638, 0.4933, 0.2638, 0.4933, 0.2664, 0.4912, 0.2638, 0.4911, 0.2613, 0.493, 0.2614, 0.4933, 0.2638, 0.4911, 0.2613, 0.4909, 0.2591, 0.4927, 0.2594, 0.493, 0.2614, 0.4909, 0.2591, 0.4907, 0.2574, 0.4923, 0.2578, 0.4927, 0.2594, 0.4907, 0.2574, 0.4906, 0.25, 0.4921, 0.25, 0.4923, 0.2578, 0.4933, 0.2664, 0.4933, 0.2638, 0.5, 0.2638, 0.5, 0.2664, 0.4933, 0.2638, 0.493, 0.2614, 0.5, 0.2614, 0.5, 0.2638, 0.493, 0.2614, 0.4927, 0.2594, 0.5, 0.2595, 0.5, 0.2614, 0.4927, 0.2594, 0.4923, 0.2578, 0.5, 0.258, 0.5, 0.2595, 0.4923, 0.2578, 0.4921, 0.25, 0.4931, 0.25, 0.5, 0.258, 0.4836, 0.2337, 0.4862, 0.2337, 0.4863, 0.2363, 0.4836, 0.2362, 0.4862, 0.2337, 0.4887, 0.2337, 0.4888, 0.2363, 0.4863, 0.2363, 0.4887, 0.2337, 0.4911, 0.2337, 0.4912, 0.2363, 0.4888, 0.2363, 0.4911, 0.2337, 0.4933, 0.2337, 0.4932, 0.2363, 0.4912, 0.2363, 0.4933, 0.2337, 0.5, 0.2337, 0.5, 0.2363, 0.4932, 0.2363, 0.4836, 0.2362, 0.4863, 0.2363, 0.4863, 0.2389, 0.4836, 0.2387, 0.4863, 0.2363, 0.4888, 0.2363, 0.4888, 0.2389, 0.4863, 0.2389, 0.4888, 0.2363, 0.4912, 0.2363, 0.4911, 0.2388, 0.4888, 0.2389, 0.4912, 0.2363, 0.4932, 0.2363, 0.493, 0.2387, 0.4911, 0.2388, 0.4932, 0.2363, 0.5, 0.2363, 0.5, 0.2387, 0.493, 0.2387, 0.4836, 0.2387, 0.4863, 0.2389, 0.4863, 0.2412, 0.4836, 0.2411, 0.4863, 0.2389, 0.4888, 0.2389, 0.4888, 0.2411, 0.4863, 0.2412, 0.4888, 0.2389, 0.4911, 0.2388, 0.4909, 0.2409, 0.4888, 0.2411, 0.4911, 0.2388, 0.493, 0.2387, 0.4927, 0.2407, 0.4909, 0.2409, 0.493, 0.2387, 0.5, 0.2387, 0.5, 0.2406, 0.4927, 0.2407, 0.4836, 0.2411, 0.4863, 0.2412, 0.4863, 0.2433, 0.4836, 0.2433, 0.4863, 0.2412, 0.4888, 0.2411, 0.4887, 0.2431, 0.4863, 0.2433, 0.4888, 0.2411, 0.4909, 0.2409, 0.4907, 0.2427, 0.4887, 0.2431, 0.4909, 0.2409, 0.4927, 0.2407, 0.4923, 0.2423, 0.4907, 0.2427, 0.4927, 0.2407, 0.5, 0.2406, 0.5, 0.2421, 0.4923, 0.2423, 0.4836, 0.2433, 0.4863, 0.2433, 0.4862, 0.25, 0.4836, 0.25, 0.4863, 0.2433, 0.4887, 0.2431, 0.4886, 0.25, 0.4862, 0.25, 0.4887, 0.2431, 0.4907, 0.2427, 0.4906, 0.25, 0.4886, 0.25, 0.4907, 0.2427, 0.4923, 0.2423, 0.4921, 0.25, 0.4906, 0.25, 0.4923, 0.2423, 0.5, 0.2421, 0.5, 0.2431, 0.4921, 0.25, 0.7336, 0.5164, 0.7336, 0.5138, 0.7362, 0.5137, 0.7361, 0.5164, 0.7336, 0.5138, 0.7336, 0.5113, 0.7362, 0.5112, 0.7362, 0.5137, 0.7336, 0.5113, 0.7336, 0.5089, 0.7362, 0.5088, 0.7362, 0.5112, 0.7336, 0.5089, 0.7336, 0.5067, 0.7362, 0.5068, 0.7362, 0.5088, 0.7336, 0.5067, 0.7336, 0.5, 0.7362, 0.5, 0.7362, 0.5068, 0.7361, 0.5164, 0.7362, 0.5137, 0.7388, 0.5137, 0.7386, 0.5164, 0.7362, 0.5137, 0.7362, 0.5112, 0.7388, 0.5112, 0.7388, 0.5137, 0.7362, 0.5112, 0.7362, 0.5088, 0.7387, 0.5089, 0.7388, 0.5112, 0.7362, 0.5088, 0.7362, 0.5068, 0.7386, 0.507, 0.7387, 0.5089, 0.7362, 0.5068, 0.7362, 0.5, 0.7386, 0.5, 0.7386, 0.507, 0.7386, 0.5164, 0.7388, 0.5137, 0.7411, 0.5137, 0.741, 0.5164, 0.7388, 0.5137, 0.7388, 0.5112, 0.7411, 0.5112, 0.7411, 0.5137, 0.7388, 0.5112, 0.7387, 0.5089, 0.7408, 0.5091, 0.7411, 0.5112, 0.7387, 0.5089, 0.7386, 0.507, 0.7406, 0.5073, 0.7408, 0.5091, 0.7386, 0.507, 0.7386, 0.5, 0.7405, 0.5, 0.7406, 0.5073, 0.741, 0.5164, 0.7411, 0.5137, 0.7432, 0.5137, 0.7432, 0.5164, 0.7411, 0.5137, 0.7411, 0.5112, 0.743, 0.5113, 0.7432, 0.5137, 0.7411, 0.5112, 0.7408, 0.5091, 0.7426, 0.5093, 0.743, 0.5113, 0.7408, 0.5091, 0.7406, 0.5073, 0.7422, 0.5077, 0.7426, 0.5093, 0.7406, 0.5073, 0.7405, 0.5, 0.742, 0.5, 0.7422, 0.5077, 0.7432, 0.5164, 0.7432, 0.5137, 0.75, 0.5138, 0.75, 0.5164, 0.7432, 0.5137, 0.743, 0.5113, 0.75, 0.5114, 0.75, 0.5138, 0.743, 0.5113, 0.7426, 0.5093, 0.75, 0.5094, 0.75, 0.5114, 0.7426, 0.5093, 0.7422, 0.5077, 0.75, 0.5079, 0.75, 0.5094, 0.7422, 0.5077, 0.742, 0.5, 0.743, 0.5, 0.75, 0.5079, 0.2664, 0.2337, 0.2664, 0.2362, 0.2638, 0.2363, 0.2639, 0.2337, 0.2664, 0.2362, 0.2664, 0.2387, 0.2638, 0.2389, 0.2638, 0.2363, 0.2664, 0.2387, 0.2664, 0.2411, 0.2638, 0.2412, 0.2638, 0.2389, 0.2664, 0.2411, 0.2664, 0.2433, 0.2638, 0.2433, 0.2638, 0.2412, 0.2664, 0.2433, 0.2664, 0.25, 0.2638, 0.25, 0.2638, 0.2433, 0.2639, 0.2337, 0.2638, 0.2363, 0.2612, 0.2363, 0.2614, 0.2337, 0.2638, 0.2363, 0.2638, 0.2389, 0.2612, 0.2389, 0.2612, 0.2363, 0.2638, 0.2389, 0.2638, 0.2412, 0.2613, 0.2411, 0.2612, 0.2389, 0.2638, 0.2412, 0.2638, 0.2433, 0.2614, 0.2431, 0.2613, 0.2411, 0.2638, 0.2433, 0.2638, 0.25, 0.2614, 0.25, 0.2614, 0.2431, 0.2614, 0.2337, 0.2612, 0.2363, 0.2589, 0.2363, 0.259, 0.2337, 0.2612, 0.2363, 0.2612, 0.2389, 0.2589, 0.2388, 0.2589, 0.2363, 0.2612, 0.2389, 0.2613, 0.2411, 0.2592, 0.2409, 0.2589, 0.2388, 0.2613, 0.2411, 0.2614, 0.2431, 0.2594, 0.2427, 0.2592, 0.2409, 0.2614, 0.2431, 0.2614, 0.25, 0.2595, 0.25, 0.2594, 0.2427, 0.259, 0.2337, 0.2589, 0.2363, 0.2568, 0.2363, 0.2568, 0.2337, 0.2589, 0.2363, 0.2589, 0.2388, 0.257, 0.2387, 0.2568, 0.2363, 0.2589, 0.2388, 0.2592, 0.2409, 0.2574, 0.2407, 0.257, 0.2387, 0.2592, 0.2409, 0.2594, 0.2427, 0.2578, 0.2423, 0.2574, 0.2407, 0.2594, 0.2427, 0.2595, 0.25, 0.258, 0.25, 0.2578, 0.2423, 0.2568, 0.2337, 0.2568, 0.2363, 0.25, 0.2363, 0.25, 0.2337, 0.2568, 0.2363, 0.257, 0.2387, 0.25, 0.2387, 0.25, 0.2363, 0.257, 0.2387, 0.2574, 0.2407, 0.25, 0.2406, 0.25, 0.2387, 0.2574, 0.2407, 0.2578, 0.2423, 0.25, 0.2421, 0.25, 0.2406, 0.2578, 0.2423, 0.258, 0.25, 0.257, 0.25, 0.25, 0.2421, 0.2664, 0.2664, 0.2639, 0.2664, 0.2638, 0.2638, 0.2664, 0.2639, 0.2639, 0.2664, 0.2614, 0.2664, 0.2612, 0.2638, 0.2638, 0.2638, 0.2614, 0.2664, 0.259, 0.2664, 0.2589, 0.2638, 0.2612, 0.2638, 0.259, 0.2664, 0.2568, 0.2664, 0.2568, 0.2638, 0.2589, 0.2638, 0.2568, 0.2664, 0.25, 0.2664, 0.25, 0.2638, 0.2568, 0.2638, 0.2664, 0.2639, 0.2638, 0.2638, 0.2638, 0.2612, 0.2664, 0.2614, 0.2638, 0.2638, 0.2612, 0.2638, 0.2612, 0.2612, 0.2638, 0.2612, 0.2612, 0.2638, 0.2589, 0.2638, 0.2589, 0.2613, 0.2612, 0.2612, 0.2589, 0.2638, 0.2568, 0.2638, 0.257, 0.2614, 0.2589, 0.2613, 0.2568, 0.2638, 0.25, 0.2638, 0.25, 0.2614, 0.257, 0.2614, 0.2664, 0.2614, 0.2638, 0.2612, 0.2638, 0.2589, 0.2664, 0.259, 0.2638, 0.2612, 0.2612, 0.2612, 0.2613, 0.2589, 0.2638, 0.2589, 0.2612, 0.2612, 0.2589, 0.2613, 0.2591, 0.2592, 0.2613, 0.2589, 0.2589, 0.2613, 0.257, 0.2614, 0.2574, 0.2594, 0.2591, 0.2592, 0.257, 0.2614, 0.25, 0.2614, 0.25, 0.2595, 0.2574, 0.2594, 0.2664, 0.259, 0.2638, 0.2589, 0.2638, 0.2568, 0.2664, 0.2568, 0.2638, 0.2589, 0.2613, 0.2589, 0.2614, 0.257, 0.2638, 0.2568, 0.2613, 0.2589, 0.2591, 0.2592, 0.2594, 0.2574, 0.2614, 0.257, 0.2591, 0.2592, 0.2574, 0.2594, 0.2578, 0.2578, 0.2594, 0.2574, 0.2574, 0.2594, 0.25, 0.2595, 0.25, 0.258, 0.2578, 0.2578, 0.2664, 0.2568, 0.2638, 0.2568, 0.2638, 0.25, 0.2664, 0.25, 0.2638, 0.2568, 0.2614, 0.257, 0.2614, 0.25, 0.2638, 0.25, 0.2614, 0.257, 0.2594, 0.2574, 0.2595, 0.25, 0.2614, 0.25, 0.2594, 0.2574, 0.2578, 0.2578, 0.258, 0.25, 0.2595, 0.25, 0.2578, 0.2578, 0.25, 0.258, 0.25, 0.257, 0.258, 0.25, 0.01646, 0.5164, 0.0139, 0.5164, 0.01382, 0.5138, 0.01646, 0.5138, 0.0139, 0.5164, 0.0114, 0.5164, 0.01125, 0.5137, 0.01382, 0.5138, 0.0114, 0.5164, 0.009026, 0.5164, 0.008913, 0.5137, 0.01125, 0.5137, 0.009026, 0.5164, 0.006836, 0.5164, 0.00684, 0.5138, 0.008913, 0.5137, 0.006836, 0.5164, 8.659e-05, 0.5164, 8.659e-05, 0.5138, 0.00684, 0.5138, 0.01646, 0.5138, 0.01382, 0.5138, 0.0138, 0.5112, 0.01646, 0.5113, 0.01382, 0.5138, 0.01125, 0.5137, 0.01124, 0.5112, 0.0138, 0.5112, 0.01125, 0.5137, 0.008913, 0.5137, 0.008985, 0.5113, 0.01124, 0.5112, 0.008913, 0.5137, 0.00684, 0.5138, 0.007066, 0.5113, 0.008985, 0.5113, 0.00684, 0.5138, 8.659e-05, 0.5138, 8.659e-05, 0.5114, 0.007066, 0.5113, 0.01646, 0.5113, 0.0138, 0.5112, 0.01381, 0.5088, 0.01646, 0.5089, 0.0138, 0.5112, 0.01124, 0.5112, 0.01132, 0.5089, 0.01381, 0.5088, 0.01124, 0.5112, 0.008985, 0.5113, 0.009187, 0.5091, 0.01132, 0.5089, 0.008985, 0.5113, 0.007066, 0.5113, 0.007431, 0.5093, 0.009187, 0.5091, 0.007066, 0.5113, 8.659e-05, 0.5114, 8.659e-05, 0.5094, 0.007431, 0.5093, 0.01646, 0.5089, 0.01381, 0.5088, 0.01384, 0.5067, 0.01646, 0.5067, 0.01381, 0.5088, 0.01132, 0.5089, 0.01142, 0.507, 0.01384, 0.5067, 0.01132, 0.5089, 0.009187, 0.5091, 0.009397, 0.5073, 0.01142, 0.507, 0.009187, 0.5091, 0.007431, 0.5093, 0.007798, 0.5077, 0.009397, 0.5073, 0.007431, 0.5093, 8.659e-05, 0.5094, 8.659e-05, 0.5079, 0.007798, 0.5077, 0.01646, 0.5067, 0.01384, 0.5067, 0.01386, 0.5, 0.01646, 0.5, 0.01384, 0.5067, 0.01142, 0.507, 0.01148, 0.5, 0.01386, 0.5, 0.01142, 0.507, 0.009397, 0.5073, 0.00951, 0.5, 0.01148, 0.5, 0.009397, 0.5073, 0.007798, 0.5077, 0.008005, 0.5, 0.00951, 0.5, 0.007798, 0.5077, 8.659e-05, 0.5079, 8.659e-05, 0.5069, 0.008005, 0.5, 0.4836, 0.01646, 0.4836, 0.0139, 0.4862, 0.01382, 0.4862, 0.01646, 0.4836, 0.0139, 0.4836, 0.0114, 0.4863, 0.01125, 0.4862, 0.01382, 0.4836, 0.0114, 0.4836, 0.009026, 0.4863, 0.008913, 0.4863, 0.01125, 0.4836, 0.009026, 0.4836, 0.006836, 0.4862, 0.00684, 0.4863, 0.008913, 0.4836, 0.006836, 0.4836, 8.659e-05, 0.4862, 8.659e-05, 0.4862, 0.00684, 0.4862, 0.01646, 0.4862, 0.01382, 0.4888, 0.0138, 0.4887, 0.01646, 0.4862, 0.01382, 0.4863, 0.01125, 0.4888, 0.01124, 0.4888, 0.0138, 0.4863, 0.01125, 0.4863, 0.008913, 0.4887, 0.008985, 0.4888, 0.01124, 0.4863, 0.008913, 0.4862, 0.00684, 0.4887, 0.007066, 0.4887, 0.008985, 0.4862, 0.00684, 0.4862, 8.659e-05, 0.4886, 8.659e-05, 0.4887, 0.007066, 0.4887, 0.01646, 0.4888, 0.0138, 0.4912, 0.01381, 0.4911, 0.01646, 0.4888, 0.0138, 0.4888, 0.01124, 0.4911, 0.01132, 0.4912, 0.01381, 0.4888, 0.01124, 0.4887, 0.008985, 0.4909, 0.009187, 0.4911, 0.01132, 0.4887, 0.008985, 0.4887, 0.007066, 0.4907, 0.007431, 0.4909, 0.009187, 0.4887, 0.007066, 0.4886, 8.659e-05, 0.4906, 8.659e-05, 0.4907, 0.007431, 0.4911, 0.01646, 0.4912, 0.01381, 0.4933, 0.01384, 0.4933, 0.01646, 0.4912, 0.01381, 0.4911, 0.01132, 0.493, 0.01142, 0.4933, 0.01384, 0.4911, 0.01132, 0.4909, 0.009187, 0.4927, 0.009397, 0.493, 0.01142, 0.4909, 0.009187, 0.4907, 0.007431, 0.4923, 0.007798, 0.4927, 0.009397, 0.4907, 0.007431, 0.4906, 8.659e-05, 0.4921, 8.659e-05, 0.4923, 0.007798, 0.4933, 0.01646, 0.4933, 0.01384, 0.5, 0.01386, 0.5, 0.01646, 0.4933, 0.01384, 0.493, 0.01142, 0.5, 0.01148, 0.5, 0.01386, 0.493, 0.01142, 0.4927, 0.009397, 0.5, 0.00951, 0.5, 0.01148, 0.4927, 0.009397, 0.4923, 0.007798, 0.5, 0.008005, 0.5, 0.00951, 0.4923, 0.007798, 0.4921, 8.659e-05, 0.4931, 8.659e-05, 0.5, 0.008005, 0.4836, 0.9835, 0.4862, 0.9835, 0.4863, 0.9862, 0.4836, 0.9861, 0.4862, 0.9835, 0.4887, 0.9835, 0.4888, 0.9862, 0.4863, 0.9862, 0.4887, 0.9835, 0.4911, 0.9835, 0.4912, 0.9862, 0.4888, 0.9862, 0.4911, 0.9835, 0.4933, 0.9835, 0.4932, 0.9862, 0.4912, 0.9862, 0.4933, 0.9835, 0.5, 0.9835, 0.5, 0.9861, 0.4932, 0.9862, 0.4836, 0.9861, 0.4863, 0.9862, 0.4863, 0.9887, 0.4836, 0.9886, 0.4863, 0.9862, 0.4888, 0.9862, 0.4888, 0.9887, 0.4863, 0.9887, 0.4888, 0.9862, 0.4912, 0.9862, 0.4911, 0.9887, 0.4888, 0.9887, 0.4912, 0.9862, 0.4932, 0.9862, 0.493, 0.9886, 0.4911, 0.9887, 0.4932, 0.9862, 0.5, 0.9861, 0.5, 0.9885, 0.493, 0.9886, 0.4836, 0.9886, 0.4863, 0.9887, 0.4863, 0.9911, 0.4836, 0.991, 0.4863, 0.9887, 0.4888, 0.9887, 0.4888, 0.991, 0.4863, 0.9911, 0.4888, 0.9887, 0.4911, 0.9887, 0.4909, 0.9908, 0.4888, 0.991, 0.4911, 0.9887, 0.493, 0.9886, 0.4927, 0.9906, 0.4909, 0.9908, 0.493, 0.9886, 0.5, 0.9885, 0.5, 0.9905, 0.4927, 0.9906, 0.4836, 0.991, 0.4863, 0.9911, 0.4863, 0.9932, 0.4836, 0.9932, 0.4863, 0.9911, 0.4888, 0.991, 0.4887, 0.9929, 0.4863, 0.9932, 0.4888, 0.991, 0.4909, 0.9908, 0.4907, 0.9926, 0.4887, 0.9929, 0.4909, 0.9908, 0.4927, 0.9906, 0.4923, 0.9922, 0.4907, 0.9926, 0.4927, 0.9906, 0.5, 0.9905, 0.5, 0.992, 0.4923, 0.9922, 0.4836, 0.9932, 0.4863, 0.9932, 0.4862, 0.9999, 0.4836, 0.9999, 0.4863, 0.9932, 0.4887, 0.9929, 0.4886, 0.9999, 0.4862, 0.9999, 0.4887, 0.9929, 0.4907, 0.9926, 0.4906, 0.9999, 0.4886, 0.9999, 0.4907, 0.9926, 0.4923, 0.9922, 0.4921, 0.9999, 0.4906, 0.9999, 0.4923, 0.9922, 0.5, 0.992, 0.5, 0.993, 0.4921, 0.9999, 0.7336, 0.7336, 0.7361, 0.7336, 0.7362, 0.7362, 0.7336, 0.7361, 0.7361, 0.7336, 0.7386, 0.7336, 0.7388, 0.7362, 0.7362, 0.7362, 0.7386, 0.7336, 0.741, 0.7336, 0.7411, 0.7362, 0.7388, 0.7362, 0.741, 0.7336, 0.7432, 0.7336, 0.7432, 0.7362, 0.7411, 0.7362, 0.7432, 0.7336, 0.75, 0.7336, 0.75, 0.7362, 0.7432, 0.7362, 0.7336, 0.7361, 0.7362, 0.7362, 0.7362, 0.7388, 0.7336, 0.7386, 0.7362, 0.7362, 0.7388, 0.7362, 0.7388, 0.7388, 0.7362, 0.7388, 0.7388, 0.7362, 0.7411, 0.7362, 0.7411, 0.7387, 0.7388, 0.7388, 0.7411, 0.7362, 0.7432, 0.7362, 0.743, 0.7386, 0.7411, 0.7387, 0.7432, 0.7362, 0.75, 0.7362, 0.75, 0.7386, 0.743, 0.7386, 0.7336, 0.7386, 0.7362, 0.7388, 0.7362, 0.7411, 0.7336, 0.741, 0.7362, 0.7388, 0.7388, 0.7388, 0.7387, 0.7411, 0.7362, 0.7411, 0.7388, 0.7388, 0.7411, 0.7387, 0.7409, 0.7408, 0.7387, 0.7411, 0.7411, 0.7387, 0.743, 0.7386, 0.7426, 0.7406, 0.7409, 0.7408, 0.743, 0.7386, 0.75, 0.7386, 0.75, 0.7405, 0.7426, 0.7406, 0.7336, 0.741, 0.7362, 0.7411, 0.7362, 0.7432, 0.7336, 0.7432, 0.7362, 0.7411, 0.7387, 0.7411, 0.7386, 0.743, 0.7362, 0.7432, 0.7387, 0.7411, 0.7409, 0.7408, 0.7406, 0.7426, 0.7386, 0.743, 0.7409, 0.7408, 0.7426, 0.7406, 0.7422, 0.7422, 0.7406, 0.7426, 0.7426, 0.7406, 0.75, 0.7405, 0.75, 0.742, 0.7422, 0.7422, 0.7336, 0.7432, 0.7362, 0.7432, 0.7362, 0.75, 0.7336, 0.75, 0.7362, 0.7432, 0.7386, 0.743, 0.7386, 0.75, 0.7362, 0.75, 0.7386, 0.743, 0.7406, 0.7426, 0.7405, 0.75, 0.7386, 0.75, 0.7406, 0.7426, 0.7422, 0.7422, 0.742, 0.75, 0.7405, 0.75, 0.7422, 0.7422, 0.75, 0.742, 0.75, 0.743, 0.742, 0.75, 0.01646, 0.7336, 0.01646, 0.7361, 0.01384, 0.7362, 0.0139, 0.7336, 0.01646, 0.7361, 0.01646, 0.7386, 0.01383, 0.7388, 0.01384, 0.7362, 0.01646, 0.7386, 0.01646, 0.741, 0.01383, 0.7411, 0.01383, 0.7388, 0.01646, 0.741, 0.01646, 0.7432, 0.01385, 0.7432, 0.01383, 0.7411, 0.01646, 0.7432, 0.01646, 0.75, 0.01386, 0.75, 0.01385, 0.7432, 0.0139, 0.7336, 0.01384, 0.7362, 0.01127, 0.7362, 0.0114, 0.7336, 0.01384, 0.7362, 0.01383, 0.7388, 0.01127, 0.7388, 0.01127, 0.7362, 0.01383, 0.7388, 0.01383, 0.7411, 0.01134, 0.7411, 0.01127, 0.7388, 0.01383, 0.7411, 0.01385, 0.7432, 0.01143, 0.743, 0.01134, 0.7411, 0.01385, 0.7432, 0.01386, 0.75, 0.01148, 0.75, 0.01143, 0.743, 0.0114, 0.7336, 0.01127, 0.7362, 0.008912, 0.7362, 0.009026, 0.7336, 0.01127, 0.7362, 0.01127, 0.7388, 0.00899, 0.7387, 0.008912, 0.7362, 0.01127, 0.7388, 0.01134, 0.7411, 0.009195, 0.7409, 0.00899, 0.7387, 0.01134, 0.7411, 0.01143, 0.743, 0.009402, 0.7426, 0.009195, 0.7409, 0.01143, 0.743, 0.01148, 0.75, 0.00951, 0.75, 0.009402, 0.7426, 0.009026, 0.7336, 0.008912, 0.7362, 0.006827, 0.7362, 0.006836, 0.7336, 0.008912, 0.7362, 0.00899, 0.7387, 0.007058, 0.7386, 0.006827, 0.7362, 0.00899, 0.7387, 0.009195, 0.7409, 0.007431, 0.7406, 0.007058, 0.7386, 0.009195, 0.7409, 0.009402, 0.7426, 0.007798, 0.7422, 0.007431, 0.7406, 0.009402, 0.7426, 0.00951, 0.75, 0.008005, 0.75, 0.007798, 0.7422, 0.006836, 0.7336, 0.006827, 0.7362, 8.659e-05, 0.7362, 8.659e-05, 0.7336, 0.006827, 0.7362, 0.007058, 0.7386, 8.659e-05, 0.7386, 8.659e-05, 0.7362, 0.007058, 0.7386, 0.007431, 0.7406, 8.659e-05, 0.7405, 8.659e-05, 0.7386, 0.007431, 0.7406, 0.007798, 0.7422, 8.659e-05, 0.742, 8.659e-05, 0.7405, 0.007798, 0.7422, 0.008005, 0.75, 0.007006, 0.75, 8.659e-05, 0.742, 0.2664, 0.9835, 0.2664, 0.9861, 0.2638, 0.9862, 0.2639, 0.9835, 0.2664, 0.9861, 0.2664, 0.9886, 0.2638, 0.9887, 0.2638, 0.9862, 0.2664, 0.9886, 0.2664, 0.991, 0.2638, 0.9911, 0.2638, 0.9887, 0.2664, 0.991, 0.2664, 0.9932, 0.2638, 0.9932, 0.2638, 0.9911, 0.2664, 0.9932, 0.2664, 0.9999, 0.2638, 0.9999, 0.2638, 0.9932, 0.2639, 0.9835, 0.2638, 0.9862, 0.2612, 0.9862, 0.2614, 0.9835, 0.2638, 0.9862, 0.2638, 0.9887, 0.2612, 0.9888, 0.2612, 0.9862, 0.2638, 0.9887, 0.2638, 0.9911, 0.2613, 0.991, 0.2612, 0.9888, 0.2638, 0.9911, 0.2638, 0.9932, 0.2614, 0.9929, 0.2613, 0.991, 0.2638, 0.9932, 0.2638, 0.9999, 0.2614, 0.9999, 0.2614, 0.9929, 0.2614, 0.9835, 0.2612, 0.9862, 0.2589, 0.9862, 0.259, 0.9835, 0.2612, 0.9862, 0.2612, 0.9888, 0.2589, 0.9887, 0.2589, 0.9862, 0.2612, 0.9888, 0.2613, 0.991, 0.2592, 0.9908, 0.2589, 0.9887, 0.2613, 0.991, 0.2614, 0.9929, 0.2594, 0.9926, 0.2592, 0.9908, 0.2614, 0.9929, 0.2614, 0.9999, 0.2595, 0.9999, 0.2594, 0.9926, 0.259, 0.9835, 0.2589, 0.9862, 0.2568, 0.9862, 0.2568, 0.9835, 0.2589, 0.9862, 0.2589, 0.9887, 0.257, 0.9886, 0.2568, 0.9862, 0.2589, 0.9887, 0.2592, 0.9908, 0.2574, 0.9906, 0.257, 0.9886, 0.2592, 0.9908, 0.2594, 0.9926, 0.2578, 0.9922, 0.2574, 0.9906, 0.2594, 0.9926, 0.2595, 0.9999, 0.258, 0.9999, 0.2578, 0.9922, 0.2568, 0.9835, 0.2568, 0.9862, 0.25, 0.9861, 0.25, 0.9835, 0.2568, 0.9862, 0.257, 0.9886, 0.25, 0.9885, 0.25, 0.9861, 0.257, 0.9886, 0.2574, 0.9906, 0.25, 0.9905, 0.25, 0.9885, 0.2574, 0.9906, 0.2578, 0.9922, 0.25, 0.992, 0.25, 0.9905, 0.2578, 0.9922, 0.258, 0.9999, 0.257, 0.9999, 0.25, 0.992, 0.2664, 0.01646, 0.2639, 0.01646, 0.2638, 0.01384, 0.2664, 0.0139, 0.2639, 0.01646, 0.2614, 0.01646, 0.2612, 0.01383, 0.2638, 0.01384, 0.2614, 0.01646, 0.259, 0.01646, 0.2589, 0.01383, 0.2612, 0.01383, 0.259, 0.01646, 0.2568, 0.01646, 0.2568, 0.01385, 0.2589, 0.01383, 0.2568, 0.01646, 0.25, 0.01646, 0.25, 0.01386, 0.2568, 0.01385, 0.2664, 0.0139, 0.2638, 0.01384, 0.2638, 0.01127, 0.2664, 0.0114, 0.2638, 0.01384, 0.2612, 0.01383, 0.2612, 0.01127, 0.2638, 0.01127, 0.2612, 0.01383, 0.2589, 0.01383, 0.2589, 0.01134, 0.2612, 0.01127, 0.2589, 0.01383, 0.2568, 0.01385, 0.257, 0.01143, 0.2589, 0.01134, 0.2568, 0.01385, 0.25, 0.01386, 0.25, 0.01148, 0.257, 0.01143, 0.2664, 0.0114, 0.2638, 0.01127, 0.2638, 0.008912, 0.2664, 0.009026, 0.2638, 0.01127, 0.2612, 0.01127, 0.2613, 0.00899, 0.2638, 0.008912, 0.2612, 0.01127, 0.2589, 0.01134, 0.2591, 0.009195, 0.2613, 0.00899, 0.2589, 0.01134, 0.257, 0.01143, 0.2574, 0.009402, 0.2591, 0.009195, 0.257, 0.01143, 0.25, 0.01148, 0.25, 0.00951, 0.2574, 0.009402, 0.2664, 0.009026, 0.2638, 0.008912, 0.2638, 0.006827, 0.2664, 0.006836, 0.2638, 0.008912, 0.2613, 0.00899, 0.2614, 0.007058, 0.2638, 0.006827, 0.2613, 0.00899, 0.2591, 0.009195, 0.2594, 0.007431, 0.2614, 0.007058, 0.2591, 0.009195, 0.2574, 0.009402, 0.2578, 0.007798, 0.2594, 0.007431, 0.2574, 0.009402, 0.25, 0.00951, 0.25, 0.008005, 0.2578, 0.007798, 0.2664, 0.006836, 0.2638, 0.006827, 0.2638, 8.659e-05, 0.2664, 8.659e-05, 0.2638, 0.006827, 0.2614, 0.007058, 0.2614, 8.659e-05, 0.2638, 8.659e-05, 0.2614, 0.007058, 0.2594, 0.007431, 0.2595, 8.659e-05, 0.2614, 8.659e-05, 0.2594, 0.007431, 0.2578, 0.007798, 0.258, 8.659e-05, 0.2595, 8.659e-05, 0.2578, 0.007798, 0.25, 0.008005, 0.25, 0.007006, 0.258, 8.659e-05, 0.01646, 0.5164, 0.01646, 0.7336, 0.0139, 0.7336, 0.0139, 0.5164, 0.0139, 0.5164, 0.0139, 0.7336, 0.0114, 0.7336, 0.0114, 0.5164, 0.0114, 0.5164, 0.0114, 0.7336, 0.009026, 0.7336, 0.009026, 0.5164, 0.009026, 0.5164, 0.009026, 0.7336, 0.006836, 0.7336, 0.006836, 0.5164, 0.006836, 0.5164, 0.006836, 0.7336, 8.659e-05, 0.7336, 8.659e-05, 0.5164, 0.25, 0.2337, 0.25, 0.01646, 0.2568, 0.01646, 0.2568, 0.2337, 0.2568, 0.2337, 0.2568, 0.01646, 0.259, 0.01646, 0.259, 0.2337, 0.259, 0.2337, 0.259, 0.01646, 0.2614, 0.01646, 0.2614, 0.2337, 0.2614, 0.2337, 0.2614, 0.01646, 0.2639, 0.01646, 0.2639, 0.2337, 0.2639, 0.2337, 0.2639, 0.01646, 0.2664, 0.01646, 0.2664, 0.2337, 0.2337, 0.5164, 0.01646, 0.5164, 0.01646, 0.5138, 0.2337, 0.5138, 0.2337, 0.5138, 0.01646, 0.5138, 0.01646, 0.5113, 0.2337, 0.5113, 0.2337, 0.5113, 0.01646, 0.5113, 0.01646, 0.5089, 0.2337, 0.5089, 0.2337, 0.5089, 0.01646, 0.5089, 0.01646, 0.5067, 0.2337, 0.5067, 0.2337, 0.5067, 0.01646, 0.5067, 0.01646, 0.5, 0.2337, 0.5, 0.25, 0.4836, 0.25, 0.2664, 0.2568, 0.2664, 0.2568, 0.4836, 0.2568, 0.4836, 0.2568, 0.2664, 0.259, 0.2664, 0.259, 0.4836, 0.259, 0.4836, 0.259, 0.2664, 0.2614, 0.2664, 0.2614, 0.4836, 0.2614, 0.4836, 0.2614, 0.2664, 0.2639, 0.2664, 0.2639, 0.4836, 0.2639, 0.4836, 0.2639, 0.2664, 0.2664, 0.2664, 0.2664, 0.4836, 0.4836, 0.5164, 0.2664, 0.5164, 0.2664, 0.5138, 0.4836, 0.5138, 0.4836, 0.5138, 0.2664, 0.5138, 0.2664, 0.5113, 0.4836, 0.5113, 0.4836, 0.5113, 0.2664, 0.5113, 0.2664, 0.5089, 0.4836, 0.5089, 0.4836, 0.5089, 0.2664, 0.5089, 0.2664, 0.5067, 0.4836, 0.5067, 0.4836, 0.5067, 0.2664, 0.5067, 0.2664, 0.5, 0.4836, 0.5, 0.4836, 0.5, 0.2664, 0.5, 0.2664, 0.4933, 0.4836, 0.4933, 0.4836, 0.4933, 0.2664, 0.4933, 0.2664, 0.4911, 0.4836, 0.4911, 0.4836, 0.4911, 0.2664, 0.4911, 0.2664, 0.4887, 0.4836, 0.4887, 0.4836, 0.4887, 0.2664, 0.4887, 0.2664, 0.4862, 0.4836, 0.4862, 0.4836, 0.4862, 0.2664, 0.4862, 0.2664, 0.4836, 0.4836, 0.4836, 0.2664, 0.9835, 0.4836, 0.9835, 0.4836, 0.9861, 0.2664, 0.9861, 0.2664, 0.9861, 0.4836, 0.9861, 0.4836, 0.9886, 0.2664, 0.9886, 0.2664, 0.9886, 0.4836, 0.9886, 0.4836, 0.991, 0.2664, 0.991, 0.2664, 0.991, 0.4836, 0.991, 0.4836, 0.9932, 0.2664, 0.9932, 0.2664, 0.9932, 0.4836, 0.9932, 0.4836, 0.9999, 0.2664, 0.9999, 0.2664, 8.659e-05, 0.4836, 8.659e-05, 0.4836, 0.006836, 0.2664, 0.006836, 0.2664, 0.006836, 0.4836, 0.006836, 0.4836, 0.009026, 0.2664, 0.009026, 0.2664, 0.009026, 0.4836, 0.009026, 0.4836, 0.0114, 0.2664, 0.0114, 0.2664, 0.0114, 0.4836, 0.0114, 0.4836, 0.0139, 0.2664, 0.0139, 0.2664, 0.0139, 0.4836, 0.0139, 0.4836, 0.01646, 0.2664, 0.01646, 0.4836, 0.7663, 0.2664, 0.7663, 0.2664, 0.7638, 0.4836, 0.7638, 0.4836, 0.7638, 0.2664, 0.7638, 0.2664, 0.7613, 0.4836, 0.7613, 0.4836, 0.7613, 0.2664, 0.7613, 0.2664, 0.7589, 0.4836, 0.7589, 0.4836, 0.7589, 0.2664, 0.7589, 0.2664, 0.7567, 0.4836, 0.7567, 0.4836, 0.7567, 0.2664, 0.7567, 0.2664, 0.75, 0.4836, 0.75, 0.4836, 0.75, 0.2664, 0.75, 0.2664, 0.7432, 0.4836, 0.7432, 0.4836, 0.7432, 0.2664, 0.7432, 0.2664, 0.741, 0.4836, 0.741, 0.4836, 0.741, 0.2664, 0.741, 0.2664, 0.7386, 0.4836, 0.7386, 0.4836, 0.7386, 0.2664, 0.7386, 0.2664, 0.7361, 0.4836, 0.7361, 0.4836, 0.7361, 0.2664, 0.7361, 0.2664, 0.7336, 0.4836, 0.7336, 0.4836, 0.2664, 0.2664, 0.2664, 0.2664, 0.2639, 0.4836, 0.2639, 0.4836, 0.2639, 0.2664, 0.2639, 0.2664, 0.2614, 0.4836, 0.2614, 0.4836, 0.2614, 0.2664, 0.2614, 0.2664, 0.259, 0.4836, 0.259, 0.4836, 0.259, 0.2664, 0.259, 0.2664, 0.2568, 0.4836, 0.2568, 0.4836, 0.2568, 0.2664, 0.2568, 0.2664, 0.25, 0.4836, 0.25, 0.4836, 0.25, 0.2664, 0.25, 0.2664, 0.2433, 0.4836, 0.2433, 0.4836, 0.2433, 0.2664, 0.2433, 0.2664, 0.2411, 0.4836, 0.2411, 0.4836, 0.2411, 0.2664, 0.2411, 0.2664, 0.2387, 0.4836, 0.2387, 0.4836, 0.2387, 0.2664, 0.2387, 0.2664, 0.2362, 0.4836, 0.2362, 0.4836, 0.2362, 0.2664, 0.2362, 0.2664, 0.2337, 0.4836, 0.2337, 0.5164, 0.7336, 0.7336, 0.7336, 0.7336, 0.7361, 0.5164, 0.7361, 0.5164, 0.7361, 0.7336, 0.7361, 0.7336, 0.7386, 0.5164, 0.7386, 0.5164, 0.7386, 0.7336, 0.7386, 0.7336, 0.741, 0.5164, 0.741, 0.5164, 0.741, 0.7336, 0.741, 0.7336, 0.7432, 0.5164, 0.7432, 0.5164, 0.7432, 0.7336, 0.7432, 0.7336, 0.75, 0.5164, 0.75, 0.5, 0.7663, 0.5, 0.9835, 0.4933, 0.9835, 0.4933, 0.7663, 0.4933, 0.7663, 0.4933, 0.9835, 0.4911, 0.9835, 0.4911, 0.7663, 0.4911, 0.7663, 0.4911, 0.9835, 0.4887, 0.9835, 0.4887, 0.7663, 0.4887, 0.7663, 0.4887, 0.9835, 0.4862, 0.9835, 0.4862, 0.7663, 0.4862, 0.7663, 0.4862, 0.9835, 0.4836, 0.9835, 0.4836, 0.7663, 0.5164, 0.5164, 0.5164, 0.7336, 0.5138, 0.7336, 0.5138, 0.5164, 0.5138, 0.5164, 0.5138, 0.7336, 0.5113, 0.7336, 0.5113, 0.5164, 0.5113, 0.5164, 0.5113, 0.7336, 0.5089, 0.7336, 0.5089, 0.5164, 0.5089, 0.5164, 0.5089, 0.7336, 0.5067, 0.7336, 0.5067, 0.5164, 0.5067, 0.5164, 0.5067, 0.7336, 0.5, 0.7336, 0.5, 0.5164, 0.5, 0.5164, 0.5, 0.7336, 0.4933, 0.7336, 0.4933, 0.5164, 0.4933, 0.5164, 0.4933, 0.7336, 0.4911, 0.7336, 0.4911, 0.5164, 0.4911, 0.5164, 0.4911, 0.7336, 0.4887, 0.7336, 0.4887, 0.5164, 0.4887, 0.5164, 0.4887, 0.7336, 0.4862, 0.7336, 0.4862, 0.5164, 0.4862, 0.5164, 0.4862, 0.7336, 0.4836, 0.7336, 0.4836, 0.5164, 0.01646, 0.7336, 0.2337, 0.7336, 0.2337, 0.7361, 0.01646, 0.7361, 0.01646, 0.7361, 0.2337, 0.7361, 0.2337, 0.7386, 0.01646, 0.7386, 0.01646, 0.7386, 0.2337, 0.7386, 0.2337, 0.741, 0.01646, 0.741, 0.01646, 0.741, 0.2337, 0.741, 0.2337, 0.7432, 0.01646, 0.7432, 0.01646, 0.7432, 0.2337, 0.7432, 0.2337, 0.75, 0.01646, 0.75, 0.25, 0.9835, 0.25, 0.7663, 0.2568, 0.7663, 0.2568, 0.9835, 0.2568, 0.9835, 0.2568, 0.7663, 0.259, 0.7663, 0.259, 0.9835, 0.259, 0.9835, 0.259, 0.7663, 0.2614, 0.7663, 0.2614, 0.9835, 0.2614, 0.9835, 0.2614, 0.7663, 0.2639, 0.7663, 0.2639, 0.9835, 0.2639, 0.9835, 0.2639, 0.7663, 0.2664, 0.7663, 0.2664, 0.9835, 0.7336, 0.7336, 0.7336, 0.5164, 0.7361, 0.5164, 0.7361, 0.7336, 0.7361, 0.7336, 0.7361, 0.5164, 0.7386, 0.5164, 0.7386, 0.7336, 0.7386, 0.7336, 0.7386, 0.5164, 0.741, 0.5164, 0.741, 0.7336, 0.741, 0.7336, 0.741, 0.5164, 0.7432, 0.5164, 0.7432, 0.7336, 0.7432, 0.7336, 0.7432, 0.5164, 0.75, 0.5164, 0.75, 0.7336, 0.5, 0.01646, 0.5, 0.2337, 0.4933, 0.2337, 0.4933, 0.01646, 0.4933, 0.01646, 0.4933, 0.2337, 0.4911, 0.2337, 0.4911, 0.01646, 0.4911, 0.01646, 0.4911, 0.2337, 0.4887, 0.2337, 0.4887, 0.01646, 0.4887, 0.01646, 0.4887, 0.2337, 0.4862, 0.2337, 0.4862, 0.01646, 0.4862, 0.01646, 0.4862, 0.2337, 0.4836, 0.2337, 0.4836, 0.01646, 0.7336, 0.5164, 0.5164, 0.5164, 0.5164, 0.5138, 0.7336, 0.5138, 0.7336, 0.5138, 0.5164, 0.5138, 0.5164, 0.5113, 0.7336, 0.5113, 0.7336, 0.5113, 0.5164, 0.5113, 0.5164, 0.5089, 0.7336, 0.5089, 0.7336, 0.5089, 0.5164, 0.5089, 0.5164, 0.5067, 0.7336, 0.5067, 0.7336, 0.5067, 0.5164, 0.5067, 0.5164, 0.5, 0.7336, 0.5, 0.5, 0.2664, 0.5, 0.4836, 0.4933, 0.4836, 0.4933, 0.2664, 0.4933, 0.2664, 0.4933, 0.4836, 0.4911, 0.4836, 0.4911, 0.2664, 0.4911, 0.2664, 0.4911, 0.4836, 0.4887, 0.4836, 0.4887, 0.2664, 0.4887, 0.2664, 0.4887, 0.4836, 0.4862, 0.4836, 0.4862, 0.2664, 0.4862, 0.2664, 0.4862, 0.4836, 0.4836, 0.4836, 0.4836, 0.2664, 0.2337, 0.7336, 0.2337, 0.5164, 0.2362, 0.5164, 0.2362, 0.7336, 0.2362, 0.7336, 0.2362, 0.5164, 0.2387, 0.5164, 0.2387, 0.7336, 0.2387, 0.7336, 0.2387, 0.5164, 0.2411, 0.5164, 0.2411, 0.7336, 0.2411, 0.7336, 0.2411, 0.5164, 0.2433, 0.5164, 0.2433, 0.7336, 0.2433, 0.7336, 0.2433, 0.5164, 0.25, 0.5164, 0.25, 0.7336, 0.25, 0.7336, 0.25, 0.5164, 0.2568, 0.5164, 0.2568, 0.7336, 0.2568, 0.7336, 0.2568, 0.5164, 0.259, 0.5164, 0.259, 0.7336, 0.259, 0.7336, 0.259, 0.5164, 0.2614, 0.5164, 0.2614, 0.7336, 0.2614, 0.7336, 0.2614, 0.5164, 0.2639, 0.5164, 0.2639, 0.7336, 0.2639, 0.7336, 0.2639, 0.5164, 0.2664, 0.5164, 0.2664, 0.7336, 0.6667, 0.3333, 0.6667, 0.6667, 0.3333, 0.6667, 0.3333, 0.3333])
me_cube.materials.append(mat_black)
me_cube.materials.append(mat_red)
me_cube.materials.append(mat_white)
me_cube.materials.append(mat_blue)
me_cube.materials.append(mat_yellow)
me_cube.materials.append(mat_orange)
me_cube.materials.append(mat_green)
me_cube.use_mirror_vertex_groups = False
me_cube.update()

# ---- objects
ob_cube = bpy.data.objects.new('Cube', me_cube)
ob_light = bpy.data.objects.new('Light', light_light)
ob_camera = bpy.data.objects.new('Camera', cam_camera)
ob_light_001 = bpy.data.objects.new('Light.001', light_light_001)

# ---- transforms, parenting, visibility, modifiers, constraints
ob_cube.location = (0.0, 0.0, 0.0)
ob_cube.lock_rotations_4d = False
ob_cube.empty_display_type = 'ARROWS'
ob_cube.lineart.crease_threshold = 0.0
ob_light.location = (-1.529, -2.781, 4.889)
ob_light.rotation_euler = (0.6503, 0.05522, 1.866)
ob_light.lock_rotations_4d = False
ob_light.empty_display_type = 'ARROWS'
ob_light.color = (0.0, 0.0, 0.0, 0.0)
ob_light.lineart.crease_threshold = 0.0
ob_camera.location = (7.359, -6.926, 4.958)
ob_camera.rotation_euler = (1.109, 0.0, 0.8149)
ob_camera.lock_rotations_4d = False
ob_camera.empty_display_type = 'ARROWS'
ob_camera.color = (0.0, 0.0, 0.0, 0.0)
ob_camera.display_type = 'WIRE'
ob_camera.lineart.crease_threshold = 0.0
ob_light_001.location = (5.476, 3.0, 2.0)
ob_light_001.rotation_euler = (0.6503, 0.05522, 1.866)
ob_light_001.lock_rotations_4d = False
ob_light_001.empty_display_type = 'ARROWS'
ob_light_001.color = (0.0, 0.0, 0.0, 0.0)
ob_light_001.lineart.crease_threshold = 0.0

# ---- collection membership
col_collection.objects.link(ob_cube)
col_collection.objects.link(ob_light)
col_collection.objects.link(ob_camera)
col_collection.objects.link(ob_light_001)

# ---- scene / render settings (as saved in the file)
scene.camera = ob_camera
scene.frame_start = 1; scene.frame_end = 250; scene.frame_set(1)
scene.render.engine = 'BLENDER_EEVEE_NEXT'
bpy.context.view_layer.update()
